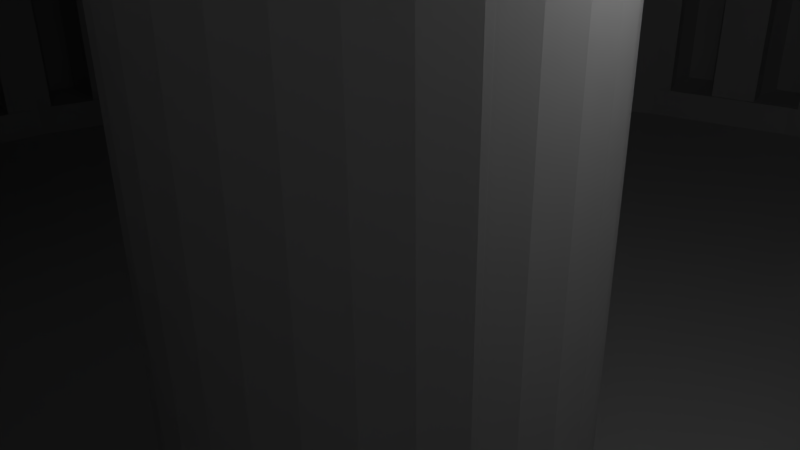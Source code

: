 # Source: rueda51_v2.blend  (saved by Blender 2.76.0; exported with 4.5.12 LTS)
import bpy
from mathutils import Matrix  # noqa: F401  (used for matrix-valued properties, if any)

bpy.ops.wm.read_factory_settings(use_empty=True)
scene = bpy.context.scene
scene.name = 'Scene'

# ---- collections
col_collection_1 = bpy.data.collections.new('Collection 1'); scene.collection.children.link(col_collection_1)

# ---- world
world_world = bpy.data.worlds.new('World'); scene.world = world_world
world_world.color = (0.05088, 0.05088, 0.05088)
world_world.use_sun_shadow = False
world_world.sun_shadow_jitter_overblur = 0.0
world_world.cycles.sampling_method = 'MANUAL'
world_world.cycles.sample_map_resolution = 256

# ---- cameras
cam_camera = bpy.data.cameras.new('Camera')
cam_camera.clip_end = 100.0
cam_camera.lens = 35.0
cam_camera.sensor_width = 32.0
cam_camera.sensor_height = 18.0
cam_camera.ortho_scale = 7.314
cam_camera.dof.focus_distance = 0.0
cam_camera.dof.aperture_fstop = 128.0

# ---- lights
light_lamp = bpy.data.lights.new('Lamp', 'POINT')
light_lamp.transmission_factor = 0.0
light_lamp.cutoff_distance = 30.0
light_lamp.energy = 100.0
light_lamp.shadow_buffer_clip_start = 1.001
light_lamp.shadow_soft_size = 0.1
light_lamp.shadow_maximum_resolution = 0.006
light_lamp.use_absolute_resolution = True
light_lamp.cycles.use_multiple_importance_sampling = False

# ---- meshes
me_gear_001 = bpy.data.meshes.new('Gear.001')
me_gear_001.from_pydata([(0.06131, 0.994, 0.2), (0.0, 1.0, 0.6), (0.1951, 0.9808, 0.6), (0.1951, 0.9808, 0.2), (0.03072, 0.997, 0.2), (-0.1951, 0.9808, 0.6), (0.05853, 0.2942, 0.6), (0.1148, 0.2772, 0.6), (0.1667, 0.2494, 0.6), (0.2121, 0.2121, 0.6), (0.2494, 0.1667, 0.6), (0.2772, 0.1148, 0.6), (0.2942, 0.05853, 0.6), (0.3, 2.265e-08, 0.6), (0.2942, -0.05853, 0.6), (0.2772, -0.1148, 0.6), (0.2494, -0.1667, 0.6), (0.2121, -0.2121, 0.6), (0.1667, -0.2494, 0.6), (0.1148, -0.2772, 0.6), (0.05853, -0.2942, 0.6), (-9.775e-08, -0.3, 0.6), (-3.258e-07, -1.0, 0.6), (0.1951, -0.9808, 0.6), (0.3827, -0.9239, 0.6), (0.5556, -0.8315, 0.6), (0.7071, -0.7071, 0.6), (0.8315, -0.5556, 0.6), (0.9239, -0.3827, 0.6), (0.9808, -0.1951, 0.6), (1.0, 7.55e-08, 0.6), (0.9808, 0.1951, 0.6), (0.9239, 0.3827, 0.6), (0.8315, 0.5556, 0.6), (0.7071, 0.7071, 0.6), (0.5556, 0.8315, 0.6), (0.3827, 0.9239, 0.6), (0.1223, 0.988, 0.2), (0.3605, 0.9306, 0.2), (0.1508, 2.445, 0.2), (0.07545, 2.449, 0.2), (3.062e-17, 1.0, 0.2), (-0.09183, 0.991, 0.2), (-0.3827, 0.9239, 0.6), (-0.5556, 0.8315, 0.6), (-0.7071, 0.7071, 0.6), (-0.8315, 0.5556, 0.6), (-0.9239, 0.3827, 0.6), (-0.9808, 0.1951, 0.6), (-1.0, 9.656e-07, 0.6), (-0.9808, -0.1951, 0.6), (-0.9239, -0.3827, 0.6), (-0.8315, -0.5556, 0.6), (-0.7071, -0.7071, 0.6), (-0.5556, -0.8315, 0.6), (-0.3827, -0.9239, 0.6), (-0.1951, -0.9808, 0.6), (-0.05853, -0.2942, 0.6), (-0.1148, -0.2772, 0.6), (-0.1667, -0.2494, 0.6), (-0.2121, -0.2121, 0.6), (-0.2494, -0.1667, 0.6), (-0.2772, -0.1148, 0.6), (-0.2942, -0.05853, 0.6), (-0.3, 2.897e-07, 0.6), (-0.2942, 0.05853, 0.6), (-0.2772, 0.1148, 0.6), (-0.2494, 0.1667, 0.6), (-0.2121, 0.2121, 0.6), (-0.1667, 0.2494, 0.6), (-0.1148, 0.2772, 0.6), (-0.05853, 0.2942, 0.6), (0.0, 0.3, 0.6), (0.05853, 0.2942, -0.24), (0.1148, 0.2772, -0.24), (0.1667, 0.2494, -0.24), (0.2121, 0.2121, -0.24), (0.2494, 0.1667, -0.24), (0.2772, 0.1148, -0.24), (0.2942, 0.05853, -0.24), (0.2942, 0.05853, 0.3677), (0.2905, 0.07071, 0.3717), (0.2868, 0.08315, 0.3778), (0.284, 0.09239, 0.3847), (0.2822, 0.09808, 0.3922), (0.2817, 0.1, 0.4), (0.2822, 0.09808, 0.4078), (0.284, 0.09239, 0.4153), (0.2868, 0.08315, 0.4222), (0.2905, 0.07071, 0.4283), (0.2942, 0.05853, 0.4323), (0.3, 2.265e-08, 0.44), (0.2945, 0.05556, 0.4333), (0.2962, 0.03827, 0.437), (0.2981, 0.01951, 0.4392), (0.3, 9.656e-08, 0.44), (0.2942, -0.05853, 0.4323), (0.2981, -0.01951, 0.4392), (0.2962, -0.03827, 0.437), (0.2945, -0.05556, 0.4333), (0.2942, -0.05853, -0.24), (0.2772, -0.1148, -0.24), (0.2905, -0.07071, 0.4283), (0.2868, -0.08315, 0.4222), (0.284, -0.09239, 0.4153), (0.2822, -0.09808, 0.4078), (0.2817, -0.1, 0.4), (0.2822, -0.09808, 0.3922), (0.284, -0.09239, 0.3847), (0.2868, -0.08315, 0.3778), (0.2905, -0.07071, 0.3717), (0.2942, -0.05853, 0.3677), (0.2494, -0.1667, -0.24), (0.2121, -0.2121, -0.24), (0.1667, -0.2494, -0.24), (0.1148, -0.2772, -0.24), (0.05853, -0.2942, -0.24), (-9.775e-08, -0.3, -0.24), (0.06131, -0.994, 0.2), (0.3311, -0.9395, 0.2), (0.4708, -0.8768, 0.2), (0.5765, -0.8143, 0.2), (0.8143, -0.5765, 0.2), (0.8912, -0.4438, 0.2), (0.9395, -0.3311, 0.2), (0.991, -0.09183, 0.2), (0.9947, -0.05364, 0.3663), (0.9945, -0.05556, 0.3667), (0.993, -0.07071, 0.3717), (0.9918, -0.08315, 0.3778), (0.9909, -0.09239, 0.3847), (0.9903, -0.09808, 0.3922), (0.9902, -0.1, 0.4), (0.9903, -0.09808, 0.4078), (0.9909, -0.09239, 0.4153), (0.9918, -0.08315, 0.4222), (0.993, -0.07071, 0.4283), (0.9945, -0.05556, 0.4333), (0.9962, -0.03827, 0.437), (0.9963, -0.03741, 0.4371), (0.997, 0.03072, 0.2), (0.9988, 0.01232, 0.4395), (0.9981, 0.01951, 0.4392), (0.9962, 0.03827, 0.437), (0.9945, 0.05556, 0.4333), (0.993, 0.07071, 0.4283), (0.9918, 0.08315, 0.4222), (0.9909, 0.09239, 0.4153), (0.9903, 0.09808, 0.4078), (0.9902, 0.1, 0.4), (0.9903, 0.09808, 0.3922), (0.9909, 0.09239, 0.3847), (0.9918, 0.08315, 0.3778), (0.993, 0.07071, 0.3717), (0.9945, 0.05556, 0.3667), (0.9962, 0.03827, 0.363), (0.9981, 0.01951, 0.3608), (0.9982, 0.01837, 0.3607), (0.9662, 0.243, 0.2), (0.8912, 0.4438, 0.2), (0.8143, 0.5765, 0.2), (0.5765, 0.8143, 0.2), (0.4438, 0.8912, 0.2), (0.09183, 0.991, 0.2), (0.1529, 0.9849, 0.2), (0.243, 0.9662, 0.2), (0.2261, 2.44, 0.2), (0.157, 2.545, 0.2), (0.07853, 2.549, 0.2), (1.5e-16, 2.45, 0.2), (-0.03072, 0.997, 0.2), (-0.06131, 0.994, 0.2), (-0.1223, 0.988, 0.2), (-0.3017, 0.9484, 0.2), (-0.4708, 0.8768, 0.2), (-0.6239, 0.7754, 0.2), (-0.7364, 0.6714, 0.2), (-0.9202, 0.3895, 0.2), (-0.9484, 0.3017, 0.2), (-0.991, 0.09183, 0.2), (-0.9947, 0.05364, 0.3663), (-0.9945, 0.05556, 0.3667), (-0.993, 0.07071, 0.3717), (-0.9918, 0.08315, 0.3778), (-0.9909, 0.09239, 0.3847), (-0.9903, 0.09808, 0.3922), (-0.9902, 0.1, 0.4), (-0.9903, 0.09808, 0.4078), (-0.9909, 0.09239, 0.4153), (-0.9918, 0.08315, 0.4222), (-0.993, 0.07071, 0.4283), (-0.9945, 0.05556, 0.4333), (-0.9962, 0.03827, 0.437), (-0.9963, 0.03741, 0.4371), (-0.991, -0.09183, 0.2), (-0.9963, -0.0374, 0.4371), (-0.9962, -0.03827, 0.437), (-0.9945, -0.05556, 0.4333), (-0.993, -0.07071, 0.4283), (-0.9918, -0.08315, 0.4222), (-0.9909, -0.09239, 0.4153), (-0.9903, -0.09808, 0.4078), (-0.9902, -0.1, 0.4), (-0.9903, -0.09808, 0.3922), (-0.9909, -0.09239, 0.3847), (-0.9918, -0.08315, 0.3778), (-0.993, -0.07071, 0.3717), (-0.9945, -0.05556, 0.3667), (-0.9947, -0.05364, 0.3663), (-0.9484, -0.3017, 0.2), (-0.9202, -0.3895, 0.2), (-0.7754, -0.6239, 0.2), (-0.6239, -0.7754, 0.2), (-0.4708, -0.8768, 0.2), (-0.2136, -0.9752, 0.2), (-3.258e-07, -1.0, 0.2), (-0.1951, -0.9808, 0.2), (-0.1836, -0.9819, 0.2), (-0.1529, -0.9849, 0.2), (-0.1223, -0.988, 0.2), (-0.09183, -0.991, 0.2), (-0.06131, -0.994, 0.2), (-0.03072, -0.997, 0.2), (-0.05853, -0.2942, -0.24), (-0.1148, -0.2772, -0.24), (-0.1667, -0.2494, -0.24), (-0.2121, -0.2121, -0.24), (-0.2494, -0.1667, -0.24), (-0.2772, -0.1148, -0.24), (-0.2942, -0.05853, -0.24), (-0.2942, -0.05853, 0.3677), (-0.2905, -0.07071, 0.3717), (-0.2868, -0.08315, 0.3778), (-0.284, -0.09239, 0.3847), (-0.2822, -0.09808, 0.3922), (-0.2817, -0.1, 0.4), (-0.2822, -0.09808, 0.4078), (-0.284, -0.09239, 0.4153), (-0.2868, -0.08315, 0.4222), (-0.2905, -0.07071, 0.4283), (-0.2942, -0.05853, 0.4323), (-0.3, 2.897e-07, 0.44), (-0.2945, -0.05556, 0.4333), (-0.2962, -0.03827, 0.437), (-0.2981, -0.01951, 0.4392), (-0.3, 9.656e-08, 0.44), (-0.2942, 0.05853, 0.4323), (-0.2981, 0.01951, 0.4392), (-0.2962, 0.03827, 0.437), (-0.2945, 0.05556, 0.4333), (-0.2942, 0.05853, -0.24), (-0.2772, 0.1148, -0.24), (-0.2905, 0.07071, 0.4283), (-0.2868, 0.08315, 0.4222), (-0.284, 0.09239, 0.4153), (-0.2822, 0.09808, 0.4078), (-0.2817, 0.1, 0.4), (-0.2822, 0.09808, 0.3922), (-0.284, 0.09239, 0.3847), (-0.2868, 0.08315, 0.3778), (-0.2905, 0.07071, 0.3717), (-0.2942, 0.05853, 0.3677), (-0.2494, 0.1667, -0.24), (-0.2121, 0.2121, -0.24), (-0.1667, 0.2494, -0.24), (-0.1148, 0.2772, -0.24), (-0.05853, 0.2942, -0.24), (0.0, 0.3, -0.24), (0.0, 2.45, -0.24), (0.478, 2.403, -0.24), (0.3, 2.265e-08, -0.24), (-0.3, 2.897e-07, -0.24), (-2.45, 2.366e-06, -0.24), (-2.403, 0.478, -0.24), (-2.264, 0.9376, -0.24), (-2.037, 1.361, -0.24), (-1.732, 1.732, -0.24), (-1.361, 2.037, -0.24), (-0.9376, 2.264, -0.24), (-0.478, 2.403, -0.24), (0.3, 1.51e-08, 0.36), (0.2981, 0.01951, 0.3608), (0.2962, 0.03827, 0.363), (0.2945, 0.05556, 0.3667), (0.2945, -0.05556, 0.3667), (0.2962, -0.03827, 0.363), (0.2981, -0.01951, 0.3608), (0.9376, 2.264, -0.24), (1.361, 2.037, -0.24), (1.732, 1.732, -0.24), (2.037, 1.361, -0.24), (2.264, 0.9376, -0.24), (2.403, 0.478, -0.24), (2.45, 1.85e-07, -0.24), (2.403, -0.478, -0.24), (2.264, -0.9376, -0.24), (2.037, -1.361, -0.24), (1.732, -1.732, -0.24), (1.361, -2.037, -0.24), (0.9376, -2.264, -0.24), (0.478, -2.403, -0.24), (-7.983e-07, -2.45, -0.24), (-0.478, -2.403, -0.24), (-0.9376, -2.264, -0.24), (-1.361, -2.037, -0.24), (-1.732, -1.732, -0.24), (-2.037, -1.361, -0.24), (-2.264, -0.9376, -0.24), (-2.403, -0.478, -0.24), (0.1529, -0.9849, 0.2), (0.1951, -0.9808, 0.2), (0.3827, -0.9239, 0.2), (0.5556, -0.8315, 0.2), (0.7071, -0.7071, 0.2), (0.8315, -0.5556, 0.2), (0.9057, -0.4167, 0.2), (0.9239, -0.3827, 0.2), (0.9662, -0.243, 0.2), (0.988, -0.1223, 0.2), (0.994, -0.06131, 0.2), (0.9964, -0.03635, 0.3628), (0.9962, -0.03827, 0.363), (0.9976, -0.02474, 0.4386), (1.0, 7.55e-08, 0.36), (1.0, 7.55e-08, 0.2), (0.9819, 0.1836, 0.2), (1.0, 8.603e-08, 0.44), (0.9808, 0.1951, 0.2), (0.9306, 0.3605, 0.2), (0.9202, 0.3895, 0.2), (0.8315, 0.5556, 0.2), (0.7071, 0.7071, 0.2), (0.5556, 0.8315, 0.2), (0.5522, 0.8333, 0.2), (0.3827, 0.9239, 0.2), (0.3011, 2.431, 0.2), (0.1836, 0.9819, 0.2), (0.3758, 2.421, 0.2), (0.3017, 0.9484, 0.2), (0.2136, 0.9752, 0.2), (0.2261, 2.44, -0.2), (0.1508, 2.445, -0.2), (0.157, 2.545, -0.2), (0.1268, 2.647, 0.2), (0.08161, 2.649, 0.2), (1.561e-16, 2.55, 0.2), (-0.07545, 2.449, 0.2), (-0.1508, 2.445, 0.2), (-0.2261, 2.44, 0.2), (-0.1529, 0.9849, 0.2), (-0.3011, 2.431, 0.2), (-0.2724, 0.9573, 0.2), (-0.3311, 0.9395, 0.2), (-0.3827, 0.9239, 0.2), (-0.4979, 0.8623, 0.2), (-0.5556, 0.8315, 0.2), (-0.7071, 0.7071, 0.2), (-0.7169, 0.6952, 0.2), (-0.8315, 0.5556, 0.2), (-0.9239, 0.3827, 0.2), (-0.9808, 0.1951, 0.2), (-0.9819, 0.1836, 0.2), (-1.0, 9.656e-07, 0.2), (-1.0, 9.656e-07, 0.36), (-0.9981, 0.01951, 0.3608), (-0.9962, 0.03827, 0.363), (-1.0, 9.656e-07, 0.44), (-0.9981, 0.01951, 0.4392), (-0.9964, -0.03635, 0.3628), (-0.994, -0.06131, 0.2), (-0.9962, -0.03827, 0.363), (-0.9849, -0.1529, 0.2), (-0.9976, -0.02474, 0.4386), (-0.9808, -0.1951, 0.2), (-0.9239, -0.3827, 0.2), (-0.8333, -0.5522, 0.2), (-0.7948, -0.6002, 0.2), (-0.7071, -0.7071, 0.2), (-0.6476, -0.7559, 0.2), (-0.6002, -0.7948, 0.2), (-0.4979, -0.8623, 0.2), (-0.4438, -0.8912, 0.2), (-0.3827, -0.9239, 0.2), (-0.07545, -2.449, 0.2), (-4.501e-16, -2.45, 0.2), (-1.837e-16, -1.0, 0.2), (-0.5241, -2.393, 0.2), (-0.4502, -2.408, 0.2), (-0.3758, -2.421, 0.2), (-0.3011, -2.431, 0.2), (-0.2261, -2.44, 0.2), (-0.1508, -2.445, 0.2), (-0.3, 2.897e-07, 0.36), (-0.3, 7.55e-09, 0.36), (-0.2981, -0.01951, 0.3608), (-0.2962, -0.03827, 0.363), (-0.2945, -0.05556, 0.3667), (-0.2945, 0.05556, 0.3667), (-0.2962, 0.03827, 0.363), (-0.2981, 0.01951, 0.3608), (-0.2997, 2.42, -0.2), (0.225, 2.428, -0.2), (-2.428, 0.225, -0.2), (-2.324, 0.7392, -0.2), (-2.183, 1.087, -0.2), (-1.9, 1.529, -0.2), (-1.587, 1.852, -0.2), (-1.087, 2.183, -0.2), (-0.6673, 2.345, -0.2), (0.7392, 2.324, -0.2), (1.087, 2.183, -0.2), (1.471, 1.947, -0.2), (1.852, 1.587, -0.2), (2.183, 1.087, -0.2), (2.345, 0.6673, -0.2), (2.428, 0.225, -0.2), (2.428, -0.225, -0.2), (2.345, -0.6673, -0.2), (2.183, -1.087, -0.2), (1.852, -1.587, -0.2), (1.587, -1.852, -0.2), (1.154, -2.148, -0.2), (0.6673, -2.345, -0.2), (0.1502, -2.435, -0.2), (-0.2997, -2.42, -0.2), (-0.7392, -2.324, -0.2), (-1.087, -2.183, -0.2), (-1.529, -1.9, -0.2), (-1.947, -1.471, -0.2), (-2.183, -1.087, -0.2), (-2.324, -0.7392, -0.2), (-2.428, -0.225, -0.2), (0.03072, -0.997, 0.2), (0.09183, -0.991, 0.2), (0.2724, -0.9573, 0.2), (0.3605, -0.9306, 0.2), (0.3895, -0.9202, 0.2), (0.525, -0.8478, 0.2), (0.5522, -0.8333, 0.2), (1.353, -2.042, 0.2), (1.416, -2.0, 0.2), (0.6952, -0.7169, 0.2), (0.7169, -0.6952, 0.2), (2.0, -1.416, 0.2), (2.042, -1.353, 0.2), (0.8333, -0.5522, 0.2), (0.8623, -0.4979, 0.2), (0.9202, -0.3895, 0.2), (2.193, -1.092, 0.2), (2.226, -1.024, 0.2), (0.9306, -0.3605, 0.2), (0.9573, -0.2724, 0.2), (0.9808, -0.1951, 0.2), (0.9849, -0.1529, 0.2), (2.431, -0.3011, 0.2), (2.44, -0.2261, 0.2), (2.445, -0.1508, 0.2), (0.997, -0.03072, 0.2), (0.9982, -0.01837, 0.3607), (0.9981, -0.01951, 0.3608), (0.9981, -0.01951, 0.4392), (0.9988, -0.01232, 0.4395), (1.0, 0.0, 0.2), (1.0, 1.887e-08, 0.36), (2.45, 0.0, 0.2), (2.449, 0.07545, 0.2), (0.988, 0.1223, 0.2), (1.0, 7.093e-08, 0.44), (0.9752, 0.2136, 0.2), (0.9484, 0.3017, 0.2), (0.9239, 0.3827, 0.2), (0.9057, 0.4167, 0.2), (0.8333, 0.5522, 0.2), (2.042, 1.353, 0.2), (2.0, 1.416, 0.2), (0.7169, 0.6952, 0.2), (0.6952, 0.7169, 0.2), (1.416, 2.0, 0.2), (1.353, 2.042, 0.2), (0.4979, 0.8623, 0.2), (0.4167, 0.9057, 0.2), (0.3895, 0.9202, 0.2), (0.955, 2.256, 0.2), (0.885, 2.285, 0.2), (0.3011, 2.431, -0.2), (0.4502, 2.408, 0.2), (0.5241, 2.393, 0.2), (0.3911, 2.52, 0.2), (0.3134, 2.531, 0.2), (0.2724, 0.9573, 0.2), (0.3311, 0.9395, 0.2), (0.5976, 2.376, 0.2), (0.1502, 2.435, -0.2), (0.07545, 2.449, -0.2), (0.07853, 2.549, -0.2), (0.1268, 2.647, -0.2), (0.08161, 2.649, -0.2), (0.03639, 2.65, 0.2), (1.561e-16, 2.55, -0.2), (1.5e-16, 2.45, -0.2), (0.0, 2.45, 0.16), (-0.07545, 2.449, -0.2), (-0.157, 2.545, 0.2), (-0.2353, 2.539, 0.2), (-0.1836, 0.9819, 0.2), (-0.3758, 2.421, 0.2), (-0.3134, 2.531, 0.2), (-0.243, 0.9662, 0.2), (-0.6705, 2.356, 0.2), (-0.7427, 2.335, 0.2), (-0.3605, 0.9306, 0.2), (-0.8143, 2.311, 0.2), (-0.3895, 0.9202, 0.2), (-1.159, 2.158, 0.2), (-1.225, 2.122, 0.2), (-0.6002, 0.7948, 0.2), (-0.6476, 0.7559, 0.2), (-1.759, 1.706, 0.2), (-1.811, 1.651, 0.2), (-0.8143, 0.5765, 0.2), (-0.8333, 0.5522, 0.2), (-2.256, 0.955, 0.2), (-2.285, 0.885, 0.2), (-0.9306, 0.3605, 0.2), (-0.9395, 0.3311, 0.2), (-0.9662, 0.243, 0.2), (-0.9849, 0.1529, 0.2), (-0.997, 0.03072, 0.2), (-1.0, 1.225e-16, 0.2), (-1.0, 3.862e-07, 0.36), (-1.0, 5.794e-07, 0.44), (-0.9981, -0.01951, 0.3608), (-1.0, 7.55e-09, 0.36), (-2.445, -0.1508, 0.2), (-2.44, -0.2261, 0.2), (-0.9819, -0.1836, 0.2), (-0.988, -0.1223, 0.2), (-1.0, 9.656e-08, 0.44), (-0.9981, -0.01951, 0.4392), (-0.9662, -0.243, 0.2), (-0.9395, -0.3311, 0.2), (-0.9306, -0.3605, 0.2), (-2.285, -0.885, 0.2), (-2.256, -0.955, 0.2), (-0.8768, -0.4708, 0.2), (-0.8315, -0.5556, 0.2), (-0.8143, -0.5765, 0.2), (-1.955, -1.476, 0.2), (-1.909, -1.536, 0.2), (-0.7364, -0.6714, 0.2), (-0.6952, -0.7169, 0.2), (-0.6714, -0.7364, 0.2), (-1.594, -1.861, 0.2), (-1.536, -1.909, 0.2), (-0.5765, -0.8143, 0.2), (-1.476, -1.955, 0.2), (-0.525, -0.8478, 0.2), (-1.225, -2.122, 0.2), (-1.159, -2.158, 0.2), (-0.4167, -0.9057, 0.2), (-1.092, -2.193, 0.2), (-0.2724, -0.9573, 0.2), (-0.3895, -0.9202, 0.2), (-7.983e-07, -2.45, 0.16), (0.07545, -2.449, 0.2), (-0.243, -0.9662, 0.2), (-0.5976, -2.376, 0.2), (-0.5455, -2.491, 0.2), (-0.4686, -2.507, 0.2), (-0.4502, -2.408, -0.2), (-0.3758, -2.421, -0.2), (-0.3011, -2.431, -0.2), (-0.3134, -2.531, 0.2), (-0.2353, -2.539, 0.2), (-0.157, -2.545, 0.2), (-0.1508, -2.445, -0.2), (-0.07545, -2.449, -0.2), (-0.1502, 2.435, -0.2), (-0.3746, 2.413, -0.2), (0.3746, 2.413, -0.2), (0.07526, 2.443, -0.2), (-2.435, 0.1502, -0.2), (-2.413, 0.3746, -0.2), (-2.367, 0.5954, -0.2), (-2.28, 0.8833, -0.2), (-2.219, 1.021, -0.2), (-2.113, 1.22, -0.2), (-1.995, 1.412, -0.2), (-1.804, 1.645, -0.2), (-1.645, 1.804, -0.2), (-1.471, 1.947, -0.2), (-1.22, 2.113, -0.2), (-1.021, 2.219, -0.2), (-0.8111, 2.302, -0.2), (-0.5232, 2.389, -0.2), (0.5954, 2.367, -0.2), (0.8833, 2.28, -0.2), (1.021, 2.219, -0.2), (1.22, 2.113, -0.2), (1.412, 1.995, -0.2), (1.645, 1.804, -0.2), (1.947, 1.471, -0.2), (1.756, 1.703, -0.2), (2.219, 1.021, -0.2), (2.113, 1.22, -0.2), (2.302, 0.8111, -0.2), (2.389, 0.5232, -0.2), (2.413, 0.3746, -0.2), (2.443, 0.07526, -0.2), (2.443, -0.07526, -0.2), (2.413, -0.3746, -0.2), (2.389, -0.5232, -0.2), (2.28, -0.8833, -0.2), (2.219, -1.021, -0.2), (2.113, -1.22, -0.2), (1.947, -1.471, -0.2), (1.756, -1.703, -0.2), (1.471, -1.947, -0.2), (1.703, -1.756, -0.2), (1.22, -2.113, -0.2), (1.087, -2.183, -0.2), (0.8111, -2.302, -0.2), (0.5232, -2.389, -0.2), (0.3746, -2.413, -0.2), (0.07526, -2.443, -0.2), (-0.1502, -2.435, -0.2), (-0.3746, -2.413, -0.2), (-0.6673, -2.345, -0.2), (-0.8833, -2.28, -0.2), (-1.021, -2.219, -0.2), (-1.22, -2.113, -0.2), (-1.645, -1.804, -0.2), (-1.412, -1.995, -0.2), (-1.804, -1.645, -0.2), (-1.995, -1.412, -0.2), (-2.219, -1.021, -0.2), (-2.113, -1.22, -0.2), (-2.28, -0.8833, -0.2), (-2.367, -0.5954, -0.2), (-2.413, -0.3746, -0.2), (-2.435, -0.1502, -0.2), (0.1508, -2.445, 0.2), (0.2261, -2.44, 0.2), (0.1223, -0.988, 0.2), (0.1836, -0.9819, 0.2), (0.3017, -0.9484, 0.2), (0.243, -0.9662, 0.2), (0.8143, -2.311, 0.2), (0.885, -2.285, 0.2), (0.955, -2.256, 0.2), (0.4167, -0.9057, 0.2), (0.4979, -0.8623, 0.2), (1.29, -2.083, 0.2), (1.362, -2.036, 0.16), (1.476, -1.955, 0.2), (0.6002, -0.7948, 0.2), (0.6239, -0.7754, 0.2), (1.706, -1.759, 0.2), (1.759, -1.706, 0.2), (0.7754, -0.6239, 0.2), (0.7948, -0.6002, 0.2), (1.955, -1.476, 0.2), (2.036, -1.362, 0.16), (2.083, -1.29, 0.2), (0.8478, -0.525, 0.2), (0.8768, -0.4708, 0.2), (2.256, -0.955, 0.2), (2.158, -1.159, 0.2), (2.283, -1.137, 0.2), (2.317, -1.066, 0.2), (2.285, -0.885, 0.2), (2.311, -0.8143, 0.2), (0.9484, -0.3017, 0.2), (2.356, -0.6705, 0.2), (2.376, -0.5976, 0.2), (0.9752, -0.2136, 0.2), (0.9819, -0.1836, 0.2), (2.421, -0.3758, 0.2), (2.431, -0.3011, -0.2), (2.44, -0.2261, -0.2), (2.539, -0.2353, 0.2), (2.545, -0.157, 0.2), (2.449, -0.07545, 0.2), (2.45, 1.85e-07, 0.16), (2.445, 0.1508, 0.2), (0.994, 0.06131, 0.2), (0.991, 0.09183, 0.2), (0.9849, 0.1529, 0.2), (2.408, 0.4502, 0.2), (2.393, 0.5241, 0.2), (2.376, 0.5976, 0.2), (0.9573, 0.2724, 0.2), (0.9395, 0.3311, 0.2), (2.285, 0.885, 0.2), (2.256, 0.955, 0.2), (2.226, 1.024, 0.2), (2.193, 1.092, 0.2), (0.8478, 0.525, 0.2), (2.083, 1.29, 0.2), (2.036, 1.362, 0.16), (1.955, 1.476, 0.2), (0.7948, 0.6002, 0.2), (0.7754, 0.6239, 0.2), (1.759, 1.706, 0.2), (1.706, 1.759, 0.2), (0.6714, 0.7364, 0.2), (0.6002, 0.7948, 0.2), (1.476, 1.955, 0.2), (1.362, 2.036, 0.16), (1.29, 2.083, 0.2), (0.525, 0.8478, 0.2), (0.4708, 0.8768, 0.2), (1.092, 2.193, 0.2), (1.024, 2.226, 0.2), (0.994, 2.348, 0.2), (0.9212, 2.378, 0.2), (0.8143, 2.311, 0.2), (0.3134, 2.531, -0.2), (0.2997, 2.42, -0.2), (0.4686, 2.507, 0.2), (0.4807, 2.402, 0.16), (0.4065, 2.619, 0.2), (0.3617, 2.625, 0.2), (0.7427, 2.335, 0.2), (0.6705, 2.356, 0.2), (0.5976, 2.376, -0.2), (0.5241, 2.393, -0.2), (0.03639, 2.65, -0.2), (-0.07526, 2.443, -0.2), (-0.1508, 2.445, -0.2), (-0.157, 2.545, -0.2), (-0.1994, 2.642, 0.2), (-0.2445, 2.639, 0.2), (-0.4502, 2.408, 0.2), (-0.1951, 0.9808, 0.2), (-0.3011, 2.431, -0.2), (-0.3758, 2.421, -0.2), (-0.2895, 2.634, 0.2), (-0.3134, 2.531, -0.2), (-0.2136, 0.9752, 0.2), (-0.5976, 2.376, 0.2), (-0.6705, 2.356, -0.2), (-0.7427, 2.335, -0.2), (-0.885, 2.285, 0.2), (-0.773, 2.43, 0.2), (-0.8475, 2.405, 0.2), (-0.955, 2.256, 0.2), (-0.4167, 0.9057, 0.2), (-0.5522, 0.8333, 0.2), (-0.4438, 0.8912, 0.2), (-1.092, 2.193, 0.2), (-1.159, 2.158, -0.2), (-1.225, 2.122, -0.2), (-1.29, 2.083, 0.2), (-0.525, 0.8478, 0.2), (-1.476, 1.955, 0.2), (-1.536, 1.909, 0.2), (-0.5765, 0.8143, 0.2), (-0.6714, 0.7364, 0.2), (-1.594, 1.861, 0.2), (-0.6952, 0.7169, 0.2), (-1.706, 1.759, 0.2), (-1.831, 1.775, 0.2), (-1.884, 1.718, 0.2), (-1.861, 1.594, 0.2), (-0.7559, 0.6476, 0.2), (-0.7948, 0.6002, 0.2), (-2.0, 1.416, 0.2), (-2.042, 1.353, 0.2), (-0.8478, 0.525, 0.2), (-0.9057, 0.4167, 0.2), (-2.226, 1.024, 0.2), (-2.348, 0.994, 0.2), (-2.378, 0.9212, 0.2), (-2.311, 0.8143, 0.2), (-2.335, 0.7427, 0.2), (-0.9573, 0.2724, 0.2), (-0.9752, 0.2136, 0.2), (-2.393, 0.5241, 0.2), (-2.408, 0.4502, 0.2), (-0.988, 0.1223, 0.2), (-2.421, 0.3758, 0.2), (-0.994, 0.06131, 0.2), (-2.449, 0.07545, 0.2), (-2.45, 3e-16, 0.2), (-0.997, -0.03072, 0.2), (-2.449, -0.07545, 0.2), (-2.445, -0.1508, -0.2), (-2.44, -0.2261, -0.2), (-2.431, -0.3011, 0.2), (-2.421, -0.3758, 0.2), (-2.408, -0.4502, 0.2), (-0.9573, -0.2724, 0.2), (-0.9752, -0.2136, 0.2), (-2.393, -0.5241, 0.2), (-2.335, -0.7427, 0.2), (-2.311, -0.8143, 0.2), (-2.378, -0.9212, 0.2), (-2.348, -0.994, 0.2), (-2.226, -1.024, 0.2), (-0.9057, -0.4167, 0.2), (-0.8623, -0.4979, 0.2), (-2.042, -1.353, 0.2), (-2.0, -1.416, 0.2), (-1.955, -1.476, -0.2), (-1.909, -1.536, -0.2), (-1.861, -1.594, 0.2), (-0.7559, -0.6476, 0.2), (-0.7169, -0.6952, 0.2), (-1.759, -1.706, 0.2), (-1.706, -1.759, 0.2), (-1.651, -1.811, 0.2), (-1.659, -1.936, 0.2), (-1.599, -1.987, 0.2), (-1.416, -2.0, 0.2), (-0.5556, -0.8315, 0.2), (-1.536, -1.909, -0.2), (-1.476, -1.955, -0.2), (-0.5522, -0.8333, 0.2), (-1.29, -2.083, 0.2), (-1.225, -2.122, -0.2), (-1.159, -2.158, -0.2), (-1.024, -2.226, 0.2), (-1.206, -2.247, 0.2), (-1.137, -2.283, 0.2), (-0.3605, -0.9306, 0.2), (-0.955, -2.256, 0.2), (-0.885, -2.285, 0.2), (-7.982e-07, -2.45, -0.2), (-4.501e-16, -2.45, -0.2), (-4.684e-16, -2.55, 0.2), (0.07853, -2.549, 0.2), (-0.6705, -2.356, 0.2), (-0.622, -2.473, 0.2), (-0.5669, -2.589, 0.2), (-0.5227, -2.598, 0.2), (-0.4686, -2.507, -0.2), (-0.4497, -2.406, -0.2), (-0.3134, -2.531, -0.2), (-0.2895, -2.634, 0.2), (-0.2445, -2.639, 0.2), (-0.1994, -2.642, 0.2), (-0.157, -2.545, -0.2), (-0.07526, -2.443, -0.2), (-0.225, 2.428, -0.2), (-0.4497, 2.406, -0.2), (0.4497, 2.406, -0.2), (-2.445, 0.1508, -0.2), (-2.44, 0.2261, -0.2), (-2.443, 0.07526, -0.2), (-2.42, 0.2997, -0.2), (-2.403, 0.4753, -0.2), (-2.389, 0.5232, -0.2), (-2.345, 0.6673, -0.2), (-2.302, 0.8111, -0.2), (-2.264, 0.9353, -0.2), (-2.226, 1.024, -0.2), (-2.193, 1.092, -0.2), (-2.264, 0.9376, -0.2), (-2.148, 1.153, -0.2), (-2.077, 1.286, -0.2), (-1.947, 1.471, -0.2), (-2.037, 1.361, -0.2), (-1.756, 1.703, -0.2), (-1.852, 1.587, -0.2), (-1.703, 1.756, -0.2), (-1.651, 1.811, -0.2), (-1.594, 1.861, -0.2), (-1.412, 1.995, -0.2), (-1.529, 1.9, -0.2), (-1.286, 2.077, -0.2), (-1.154, 2.148, -0.2), (-1.092, 2.193, -0.2), (-1.024, 2.226, -0.2), (-0.9543, 2.255, -0.2), (-0.8833, 2.28, -0.2), (-0.7392, 2.324, -0.2), (-0.5954, 2.367, -0.2), (-0.478, 2.403, -0.2), (0.5232, 2.389, -0.2), (0.6673, 2.345, -0.2), (0.8111, 2.302, -0.2), (0.9376, 2.264, -0.2), (1.024, 2.226, -0.2), (1.092, 2.193, -0.2), (1.286, 2.077, -0.2), (1.154, 2.148, -0.2), (1.362, 2.036, -0.2), (1.416, 2.0, -0.2), (1.476, 1.955, -0.2), (1.529, 1.9, -0.2), (1.703, 1.756, -0.2), (1.9, 1.529, -0.2), (1.995, 1.412, -0.2), (1.804, 1.645, -0.2), (1.734, 1.73, -0.2), (2.255, 0.9543, -0.2), (2.193, 1.092, -0.2), (2.226, 1.024, -0.2), (2.077, 1.286, -0.2), (2.148, 1.154, -0.2), (2.28, 0.8833, -0.2), (2.324, 0.7392, -0.2), (2.367, 0.5954, -0.2), (2.402, 0.4807, -0.2), (2.403, 0.478, -0.2), (2.42, 0.2997, -0.2), (2.435, 0.1502, -0.2), (2.45, 1.849e-07, -0.2), (2.435, -0.1502, -0.2), (2.42, -0.2997, -0.2), (2.403, -0.4753, -0.2), (2.367, -0.5954, -0.2), (2.403, -0.478, -0.2), (2.324, -0.7392, -0.2), (2.264, -0.9353, -0.2), (2.255, -0.9543, -0.2), (2.226, -1.024, -0.2), (2.193, -1.092, -0.2), (2.077, -1.286, -0.2), (2.148, -1.154, -0.2), (1.995, -1.412, -0.2), (1.9, -1.529, -0.2), (1.804, -1.645, -0.2), (1.734, -1.73, -0.2), (1.529, -1.9, -0.2), (1.412, -1.995, -0.2), (1.645, -1.804, -0.2), (1.73, -1.734, -0.2), (1.286, -2.077, -0.2), (1.225, -2.122, -0.2), (1.159, -2.158, -0.2), (1.021, -2.219, -0.2), (1.092, -2.193, -0.2), (0.7392, -2.324, -0.2), (0.8833, -2.28, -0.2), (0.5954, -2.367, -0.2), (0.4807, -2.402, -0.2), (0.225, -2.428, -0.2), (0.4753, -2.403, -0.2), (0.1508, -2.445, -0.2), (0.07545, -2.449, -0.2), (-0.225, -2.428, -0.2), (-0.478, -2.403, -0.2), (-0.5232, -2.389, -0.2), (-0.6705, -2.356, -0.2), (-0.7427, -2.335, -0.2), (-0.8111, -2.302, -0.2), (-0.9353, -2.264, -0.2), (-0.9394, -2.263, -0.2), (-1.024, -2.226, -0.2), (-1.092, -2.193, -0.2), (-1.154, -2.148, -0.2), (-1.286, -2.077, -0.2), (-1.587, -1.852, -0.2), (-1.703, -1.756, -0.2), (-1.471, -1.947, -0.2), (-1.361, -2.037, -0.2), (-1.756, -1.703, -0.2), (-1.9, -1.529, -0.2), (-2.0, -1.416, -0.2), (-2.037, -1.361, -0.2), (-2.255, -0.9543, -0.2), (-2.193, -1.092, -0.2), (-2.226, -1.024, -0.2), (-2.148, -1.154, -0.2), (-2.077, -1.286, -0.2), (-2.302, -0.8111, -0.2), (-2.264, -0.9376, -0.2), (-2.389, -0.5232, -0.2), (-2.345, -0.6673, -0.2), (-2.406, -0.4497, -0.2), (-2.42, -0.2997, -0.2), (-2.443, -0.07526, -0.2), (0.157, -2.545, 0.2), (0.2261, -2.44, -0.2), (0.3011, -2.431, 0.2), (0.3758, -2.421, 0.2), (0.4502, -2.408, 0.2), (0.5241, -2.393, 0.2), (0.2136, -0.9752, 0.2), (0.6705, -2.356, 0.2), (0.7427, -2.335, 0.2), (0.5976, -2.376, 0.2), (0.8143, -2.311, -0.2), (0.885, -2.285, -0.2), (0.9212, -2.378, 0.2), (0.994, -2.348, 0.2), (1.024, -2.226, 0.2), (0.4438, -0.8912, 0.2), (1.159, -2.158, 0.2), (1.225, -2.122, 0.2), (1.29, -2.083, -0.2), (1.353, -2.042, -0.2), (1.36, -2.038, 0.16), (1.416, -2.0, -0.2), (1.473, -2.081, 0.2), (1.537, -2.035, 0.2), (1.536, -1.909, 0.2), (0.6714, -0.7364, 0.2), (1.651, -1.811, 0.2), (1.775, -1.831, 0.2), (1.831, -1.775, 0.2), (1.811, -1.651, 0.2), (0.7364, -0.6714, 0.2), (1.909, -1.536, 0.2), (1.955, -1.476, -0.2), (2.0, -1.416, -0.2), (2.038, -1.36, 0.16), (2.126, -1.409, 0.2), (2.168, -1.342, 0.2), (2.122, -1.225, 0.2), (2.348, -0.994, 0.2), (2.158, -1.159, -0.2), (2.283, -1.137, -0.2), (2.388, -1.149, 0.2), (2.407, -1.108, 0.2), (2.264, -0.9353, 0.16), (2.285, -0.885, -0.2), (2.311, -0.8143, -0.2), (2.335, -0.7427, 0.2), (2.356, -0.6705, -0.2), (2.376, -0.5976, -0.2), (2.393, -0.5241, 0.2), (2.408, -0.4502, 0.2), (2.421, -0.3758, -0.2), (2.539, -0.2353, -0.2), (2.642, -0.2082, 0.2), (2.645, -0.1631, 0.2), (2.549, -0.07853, 0.2), (2.449, -0.07545, -0.2), (2.45, 0.0, -0.2), (2.45, 8.885e-10, 0.16), (2.449, 0.07545, -0.2), (2.549, 0.07853, 0.2), (2.545, 0.157, 0.2), (2.44, 0.2261, 0.2), (2.431, 0.3011, 0.2), (2.421, 0.3758, 0.2), (2.507, 0.4686, 0.2), (2.491, 0.5455, 0.2), (2.393, 0.5241, -0.2), (2.376, 0.5976, -0.2), (2.356, 0.6705, 0.2), (2.335, 0.7427, 0.2), (2.311, 0.8143, 0.2), (2.264, 0.9353, 0.16), (2.317, 1.066, 0.2), (2.283, 1.137, 0.2), (2.158, 1.159, 0.2), (0.8768, 0.4708, 0.2), (2.348, 0.994, 0.2), (0.8623, 0.4979, 0.2), (2.122, 1.225, 0.2), (2.168, 1.342, 0.2), (2.126, 1.409, 0.2), (2.038, 1.36, 0.16), (2.0, 1.416, -0.2), (1.955, 1.476, -0.2), (1.909, 1.536, 0.2), (0.7364, 0.6714, 0.2), (1.811, 1.651, 0.2), (1.831, 1.775, 0.2), (1.775, 1.831, 0.2), (1.651, 1.811, 0.2), (0.6239, 0.7754, 0.2), (1.536, 1.909, 0.2), (1.537, 2.035, 0.2), (1.473, 2.081, 0.2), (1.36, 2.038, 0.16), (1.353, 2.042, -0.2), (1.29, 2.083, -0.2), (1.225, 2.122, 0.2), (1.159, 2.158, 0.2), (1.066, 2.317, 0.2), (1.033, 2.44, 0.2), (0.9911, 2.458, 0.2), (0.9212, 2.378, -0.2), (0.885, 2.285, -0.2), (0.8143, 2.311, -0.2), (0.3617, 2.625, -0.2), (0.3911, 2.52, -0.2), (0.3758, 2.421, -0.2), (0.4502, 2.408, -0.2), (0.4686, 2.507, -0.2), (0.4511, 2.611, 0.2), (0.4753, 2.403, 0.16), (0.4065, 2.619, -0.2), (0.773, 2.43, 0.2), (0.6978, 2.453, 0.2), (0.622, 2.473, 0.2), (0.7427, 2.335, -0.2), (0.622, 2.473, -0.2), (-0.2261, 2.44, -0.2), (-0.2353, 2.539, -0.2), (-0.1994, 2.642, -0.2), (-0.2445, 2.639, -0.2), (-0.4502, 2.408, -0.2), (-0.5241, 2.393, 0.2), (-0.2895, 2.634, -0.2), (-0.5976, 2.376, -0.2), (-0.773, 2.43, -0.2), (-0.9212, 2.378, 0.2), (-0.838, 2.514, 0.2), (-0.8807, 2.499, 0.2), (-0.9353, 2.264, 0.16), (-1.024, 2.226, 0.2), (-1.353, 2.042, 0.2), (-1.416, 2.0, 0.2), (-1.137, 2.283, 0.2), (-1.206, 2.247, 0.2), (-1.206, 2.247, -0.2), (-1.29, 2.083, -0.2), (-1.476, 1.955, -0.2), (-1.536, 1.909, -0.2), (-1.651, 1.811, 0.2), (-1.599, 1.987, 0.2), (-1.659, 1.936, 0.2), (-1.706, 1.759, -0.2), (-1.73, 1.734, -0.2), (-1.73, 1.734, 0.16), (-1.734, 1.73, 0.16), (-1.734, 1.73, -0.2), (-1.759, 1.706, -0.2), (-1.831, 1.775, -0.2), (-1.928, 1.818, 0.2), (-1.958, 1.785, 0.2), (-1.936, 1.659, 0.2), (-0.7754, 0.6239, 0.2), (-1.909, 1.536, 0.2), (-1.955, 1.476, 0.2), (-2.081, 1.473, 0.2), (-2.126, 1.409, 0.2), (-2.083, 1.29, 0.2), (-0.8623, 0.4979, 0.2), (-0.8912, 0.4438, 0.2), (-2.193, 1.092, 0.2), (-2.256, 0.955, -0.2), (-2.348, 0.994, -0.2), (-2.454, 0.9993, 0.2), (-2.471, 0.9573, 0.2), (-2.405, 0.8475, 0.2), (-2.311, 0.8143, -0.2), (-2.335, 0.7427, -0.2), (-2.356, 0.6705, 0.2), (-2.376, 0.5976, 0.2), (-2.402, 0.4807, 0.16), (-2.431, 0.3011, 0.2), (-2.44, 0.2261, 0.2), (-2.408, 0.4502, -0.2), (-2.421, 0.3758, -0.2), (-2.445, 0.1508, 0.2), (-2.549, 0.07853, 0.2), (-2.55, 3.123e-16, 0.2), (-2.449, -0.07545, -0.2), (-2.539, -0.2353, -0.2), (-2.539, -0.2353, 0.2), (-2.531, -0.3134, 0.2), (-2.421, -0.3758, -0.2), (-2.408, -0.4502, -0.2), (-2.52, -0.3911, 0.2), (-2.376, -0.5976, 0.2), (-2.356, -0.6705, 0.2), (-2.402, -0.4807, 0.16), (-2.335, -0.7427, -0.2), (-2.311, -0.8143, -0.2), (-2.405, -0.8475, 0.2), (-2.471, -0.9573, 0.2), (-2.454, -0.9993, 0.2), (-2.348, -0.994, -0.2), (-2.256, -0.955, -0.2), (-2.193, -1.092, 0.2), (-0.8912, -0.4438, 0.2), (-2.158, -1.159, 0.2), (-2.122, -1.225, 0.2), (-0.8478, -0.525, 0.2), (-2.083, -1.29, 0.2), (-2.126, -1.409, 0.2), (-2.081, -1.473, 0.2), (-2.035, -1.537, 0.2), (-2.035, -1.537, -0.2), (-1.861, -1.594, -0.2), (-1.811, -1.651, 0.2), (-1.759, -1.706, -0.2), (-1.734, -1.73, -0.2), (-1.734, -1.73, 0.16), (-1.73, -1.734, 0.16), (-1.73, -1.734, -0.2), (-1.706, -1.759, -0.2), (-1.718, -1.884, 0.2), (-1.724, -2.012, 0.2), (-1.69, -2.042, 0.2), (-1.599, -1.987, -0.2), (-1.416, -2.0, -0.2), (-1.353, -2.042, 0.2), (-1.29, -2.083, -0.2), (-1.206, -2.247, -0.2), (-1.066, -2.317, 0.2), (-1.222, -2.352, 0.2), (-1.181, -2.372, 0.2), (-0.3311, -0.9395, 0.2), (-0.9353, -2.264, 0.16), (-0.8143, -2.311, 0.2), (-4.501e-16, -2.45, -0.2), (-4.684e-16, -2.55, -0.2), (0.03639, -2.65, 0.2), (0.08161, -2.649, 0.2), (-0.3017, -0.9484, 0.2), (-0.7427, -2.335, 0.2), (-0.5976, -2.376, -0.2), (-0.622, -2.473, -0.2), (-0.611, -2.579, 0.2), (-0.5669, -2.589, -0.2), (-0.5227, -2.598, -0.2), (-0.5455, -2.491, -0.2), (-0.5241, -2.393, -0.2), (-0.4807, -2.402, -0.2), (-0.4753, -2.403, -0.2), (-0.2261, -2.44, -0.2), (-0.2353, -2.539, -0.2), (-0.2895, -2.634, -0.2), (-0.2445, -2.639, -0.2), (-0.1994, -2.642, -0.2), (-0.4753, 2.403, -0.2), (0.4753, 2.403, -0.2), (-2.449, 0.07545, -0.2), (-2.431, 0.3011, -0.2), (-2.45, 2.365e-06, -0.2), (-2.406, 0.4497, -0.2), (-2.403, 0.478, 0.16), (-2.393, 0.5241, -0.2), (-2.376, 0.5976, -0.2), (-2.402, 0.4807, -0.2), (-2.356, 0.6705, -0.2), (-2.285, 0.885, -0.2), (-2.255, 0.9543, -0.2), (-2.158, 1.159, -0.2), (-2.122, 1.225, -0.2), (-2.083, 1.29, -0.2), (-2.042, 1.353, -0.2), (-2.0, 1.416, -0.2), (-1.955, 1.476, -0.2), (-1.909, 1.536, -0.2), (-2.036, 1.362, -0.2), (-1.811, 1.651, -0.2), (-1.861, 1.594, -0.2), (-1.659, 1.936, -0.2), (-1.718, 1.884, -0.2), (-1.362, 2.036, -0.2), (-1.416, 2.0, -0.2), (-1.361, 2.037, -0.2), (-1.066, 2.317, -0.2), (-1.137, 2.283, -0.2), (-0.955, 2.256, -0.2), (-0.9394, 2.263, -0.2), (-0.9353, 2.264, -0.2), (-0.885, 2.285, -0.2), (-0.8143, 2.311, -0.2), (-0.5241, 2.393, -0.2), (-0.4807, 2.402, -0.2), (0.4807, 2.402, -0.2), (0.6705, 2.356, -0.2), (0.9353, 2.264, -0.2), (0.9543, 2.255, -0.2), (0.955, 2.256, -0.2), (1.159, 2.158, -0.2), (1.225, 2.122, -0.2), (1.36, 2.038, -0.2), (1.361, 2.037, 0.16), (1.537, 2.035, -0.2), (1.473, 2.081, -0.2), (1.536, 1.909, -0.2), (1.587, 1.852, -0.2), (1.651, 1.811, -0.2), (1.706, 1.759, -0.2), (1.732, 1.732, -0.2), (1.861, 1.594, -0.2), (1.909, 1.536, -0.2), (2.036, 1.362, -0.2), (1.759, 1.706, -0.2), (1.811, 1.651, -0.2), (2.263, 0.9394, -0.2), (2.256, 0.955, -0.2), (2.158, 1.159, -0.2), (2.317, 1.066, -0.2), (2.283, 1.137, -0.2), (2.038, 1.36, -0.2), (2.083, 1.29, -0.2), (2.122, 1.225, -0.2), (2.285, 0.885, -0.2), (2.311, 0.8143, -0.2), (2.264, 0.9353, -0.2), (2.335, 0.7427, -0.2), (2.356, 0.6705, -0.2), (2.406, 0.4497, -0.2), (2.421, 0.3758, -0.2), (2.431, 0.3011, -0.2), (2.44, 0.2261, -0.2), (2.445, 0.1508, -0.2), (2.445, -0.1508, -0.2), (2.406, -0.4497, -0.2), (2.393, -0.5241, -0.2), (2.402, -0.4807, -0.2), (2.335, -0.7427, -0.2), (2.302, -0.8111, -0.2), (2.264, -0.9376, 0.16), (2.256, -0.955, -0.2), (2.263, -0.9394, -0.2), (2.317, -1.066, -0.2), (2.122, -1.225, -0.2), (2.083, -1.29, -0.2), (2.038, -1.36, -0.2), (2.036, -1.362, -0.2), (1.909, -1.536, -0.2), (1.861, -1.594, -0.2), (1.811, -1.651, -0.2), (1.759, -1.706, -0.2), (1.732, -1.732, -0.2), (1.594, -1.861, -0.2), (1.536, -1.909, -0.2), (1.476, -1.955, -0.2), (1.362, -2.036, -0.2), (1.706, -1.759, -0.2), (1.651, -1.811, -0.2), (1.36, -2.038, -0.2), (1.206, -2.247, -0.2), (1.275, -2.208, -0.2), (0.9543, -2.255, -0.2), (1.024, -2.226, -0.2), (1.092, -2.193, 0.2), (0.7427, -2.335, -0.2), (0.6705, -2.356, -0.2), (0.9353, -2.264, -0.2), (0.5976, -2.376, -0.2), (0.5241, -2.393, -0.2), (0.478, -2.403, 0.16), (0.2997, -2.42, -0.2), (0.4497, -2.406, -0.2), (0.07853, -2.549, -0.2), (0.157, -2.545, -0.2), (-0.5954, -2.367, -0.2), (-0.8143, -2.311, -0.2), (-0.885, -2.285, -0.2), (-0.9376, -2.264, 0.16), (-0.9543, -2.255, -0.2), (-0.955, -2.256, -0.2), (-1.137, -2.283, -0.2), (-1.066, -2.317, -0.2), (-1.36, -2.038, -0.2), (-1.594, -1.861, -0.2), (-1.651, -1.811, -0.2), (-1.362, -2.036, -0.2), (-1.811, -1.651, -0.2), (-1.852, -1.587, -0.2), (-2.081, -1.473, -0.2), (-2.036, -1.362, -0.2), (-2.263, -0.9394, -0.2), (-2.158, -1.159, -0.2), (-2.122, -1.225, -0.2), (-2.083, -1.29, -0.2), (-2.285, -0.885, -0.2), (-2.264, -0.9353, -0.2), (-2.402, -0.4807, -0.2), (-2.376, -0.5976, -0.2), (-2.393, -0.5241, -0.2), (-2.356, -0.6705, -0.2), (-2.403, -0.4753, -0.2), (-2.431, -0.3011, -0.2), (-2.45, 3e-16, -0.2), (0.1268, -2.647, 0.2), (0.3011, -2.431, -0.2), (0.3134, -2.531, 0.2), (0.3911, -2.52, 0.2), (0.4686, -2.507, 0.2), (0.4807, -2.402, 0.16), (0.6978, -2.453, 0.2), (0.773, -2.43, 0.2), (0.622, -2.473, 0.2), (0.9212, -2.378, -0.2), (0.9911, -2.458, 0.2), (1.033, -2.44, 0.2), (1.066, -2.317, 0.2), (1.206, -2.247, 0.2), (1.275, -2.208, 0.2), (1.342, -2.168, 0.2), (1.342, -2.168, -0.2), (1.353, -2.042, -0.2), (1.361, -2.037, 0.16), (1.473, -2.081, -0.2), (1.561, -2.142, 0.2), (1.597, -2.115, 0.2), (1.599, -1.987, 0.2), (1.594, -1.861, 0.2), (0.6476, -0.7559, 0.2), (1.718, -1.884, 0.2), (1.845, -1.902, 0.2), (1.877, -1.871, 0.2), (1.831, -1.775, -0.2), (1.861, -1.594, 0.2), (0.7559, -0.6476, 0.2), (1.987, -1.599, 0.2), (2.035, -1.537, 0.2), (2.035, -1.537, -0.2), (2.042, -1.353, -0.2), (2.037, -1.361, 0.16), (2.126, -1.409, -0.2), (2.229, -1.433, 0.2), (2.253, -1.395, 0.2), (2.208, -1.275, 0.2), (2.426, -1.066, 0.2), (2.348, -0.994, -0.2), (2.388, -1.149, -0.2), (2.407, -1.108, -0.2), (2.263, -0.9394, 0.16), (2.405, -0.8475, -0.2), (2.405, -0.8475, 0.2), (2.43, -0.773, 0.2), (2.453, -0.6978, 0.2), (2.453, -0.6978, -0.2), (2.491, -0.5455, 0.2), (2.507, -0.4686, 0.2), (2.52, -0.3911, 0.2), (2.52, -0.3911, -0.2), (2.545, -0.157, -0.2), (2.642, -0.2082, -0.2), (2.645, -0.1631, -0.2), (2.647, -0.118, 0.2), (2.549, -0.07853, -0.2), (2.549, 0.07853, -0.2), (2.647, 0.118, 0.2), (2.645, 0.1631, 0.2), (2.539, 0.2353, 0.2), (2.52, 0.3911, 0.2), (2.605, 0.4869, 0.2), (2.596, 0.5313, 0.2), (2.491, 0.5455, -0.2), (2.453, 0.6978, 0.2), (2.43, 0.773, 0.2), (2.405, 0.8475, 0.2), (2.263, 0.9394, 0.16), (2.407, 1.108, 0.2), (2.388, 1.149, 0.2), (2.348, 0.994, -0.2), (2.426, 1.066, 0.2), (2.208, 1.275, 0.2), (2.253, 1.395, 0.2), (2.229, 1.433, 0.2), (2.126, 1.409, -0.2), (2.042, 1.353, -0.2), (2.037, 1.361, 0.16), (2.035, 1.537, -0.2), (2.035, 1.537, 0.2), (1.987, 1.599, 0.2), (1.861, 1.594, 0.2), (0.7559, 0.6476, 0.2), (1.831, 1.775, -0.2), (1.877, 1.871, 0.2), (1.845, 1.902, 0.2), (1.718, 1.884, 0.2), (1.594, 1.861, 0.2), (0.6476, 0.7559, 0.2), (1.599, 1.987, 0.2), (1.597, 2.115, 0.2), (1.561, 2.142, 0.2), (1.353, 2.042, -0.2), (1.342, 2.168, -0.2), (1.342, 2.168, 0.2), (1.275, 2.208, 0.2), (1.206, 2.247, 0.2), (1.066, 2.317, -0.2), (1.074, 2.422, 0.2), (1.033, 2.44, -0.2), (0.9911, 2.458, -0.2), (0.994, 2.348, -0.2), (0.9394, 2.263, -0.2), (0.4511, 2.611, -0.2), (0.478, 2.403, 0.16), (0.773, 2.43, -0.2), (0.7686, 2.536, 0.2), (0.7252, 2.549, 0.2), (0.6816, 2.561, 0.2), (0.6816, 2.561, -0.2), (0.6978, 2.453, -0.2), (-0.4686, 2.507, -0.2), (-0.4686, 2.507, 0.2), (-0.5455, 2.491, 0.2), (-0.622, 2.473, 0.2), (-0.622, 2.473, -0.2), (-0.8475, 2.405, -0.2), (-0.838, 2.514, -0.2), (-0.9233, 2.484, 0.2), (-0.9212, 2.378, -0.2), (-0.8807, 2.499, -0.2), (-0.9394, 2.263, 0.16), (-1.409, 2.126, 0.2), (-1.473, 2.081, 0.2), (-1.066, 2.317, 0.2), (-1.181, 2.372, 0.2), (-1.222, 2.352, 0.2), (-1.222, 2.352, -0.2), (-1.342, 2.168, -0.2), (-1.342, 2.168, 0.2), (-1.599, 1.987, -0.2), (-1.718, 1.884, 0.2), (-1.69, 2.042, 0.2), (-1.724, 2.012, 0.2), (-1.732, 1.732, 0.16), (-1.884, 1.718, -0.2), (-1.928, 1.818, -0.2), (-1.958, 1.785, -0.2), (-1.989, 1.752, 0.2), (-1.936, 1.659, -0.2), (-2.035, 1.537, 0.2), (-2.163, 1.531, 0.2), (-2.189, 1.494, 0.2), (-2.126, 1.409, -0.2), (-2.042, 1.353, -0.2), (-2.122, 1.225, 0.2), (-0.8768, 0.4708, 0.2), (-2.158, 1.159, 0.2), (-2.263, 0.9394, -0.2), (-2.378, 0.9212, -0.2), (-2.454, 0.9993, -0.2), (-2.471, 0.9573, -0.2), (-2.487, 0.915, 0.2), (-2.405, 0.8475, -0.2), (-2.453, 0.6978, 0.2), (-2.473, 0.622, 0.2), (-2.491, 0.5455, 0.2), (-2.403, 0.4753, 0.16), (-2.52, 0.3911, 0.2), (-2.531, 0.3134, 0.2), (-2.539, 0.2353, 0.2), (-2.52, 0.3911, -0.2), (-2.549, 0.07853, -0.2), (-2.65, 0.04522, 0.2), (-2.65, 3.245e-16, 0.2), (-2.549, -0.07853, 0.2), (-2.549, -0.07853, -0.2), (-2.531, -0.3134, -0.2), (-2.635, -0.2807, -0.2), (-2.635, -0.2807, 0.2), (-2.63, -0.3257, 0.2), (-2.52, -0.3911, -0.2), (-2.403, -0.4753, 0.16), (-2.624, -0.3705, 0.2), (-2.473, -0.622, 0.2), (-2.453, -0.6978, 0.2), (-2.491, -0.5455, 0.2), (-2.405, -0.8475, -0.2), (-2.487, -0.915, 0.2), (-2.471, -0.9573, -0.2), (-2.454, -0.9993, -0.2), (-2.378, -0.9212, -0.2), (-2.247, -1.206, 0.2), (-2.208, -1.275, 0.2), (-2.042, -1.353, -0.2), (-2.126, -1.409, -0.2), (-2.189, -1.494, 0.2), (-2.163, -1.531, 0.2), (-2.136, -1.568, 0.2), (-2.136, -1.568, -0.2), (-1.936, -1.659, -0.2), (-1.936, -1.659, 0.2), (-1.884, -1.718, 0.2), (-1.831, -1.775, 0.2), (-1.831, -1.775, -0.2), (-1.732, -1.732, 0.16), (-1.718, -1.884, -0.2), (-1.758, -1.983, 0.2), (-1.724, -2.012, -0.2), (-1.69, -2.042, -0.2), (-1.659, -1.936, -0.2), (-1.473, -2.081, -0.2), (-1.473, -2.081, 0.2), (-1.409, -2.126, 0.2), (-1.342, -2.168, 0.2), (-1.342, -2.168, -0.2), (-1.222, -2.352, -0.2), (-1.141, -2.392, 0.2), (-1.181, -2.372, -0.2), (-0.9394, -2.263, 0.16), (-0.9212, -2.378, 0.2), (-0.8475, -2.405, 0.2), (0.03639, -2.65, -0.2), (0.08161, -2.649, -0.2), (-0.611, -2.579, -0.2), (-2.539, 0.2353, -0.2), (-2.531, 0.3134, -0.2), (-2.473, 0.622, -0.2), (-2.491, 0.5455, -0.2), (-2.453, 0.6978, -0.2), (-2.283, 1.137, 0.2), (-2.283, 1.137, -0.2), (-2.247, 1.206, -0.2), (-2.208, 1.275, -0.2), (-2.035, 1.537, -0.2), (-2.081, 1.473, -0.2), (-2.038, 1.36, -0.2), (-1.724, 2.012, -0.2), (-1.758, 1.983, -0.2), (-1.353, 2.042, -0.2), (-1.353, 2.042, -0.2), (-1.141, 2.392, -0.2), (-1.181, 2.372, -0.2), (-0.9376, 2.264, 0.16), (-0.5455, 2.491, -0.2), (1.275, 2.208, -0.2), (1.206, 2.247, -0.2), (1.597, 2.115, -0.2), (1.561, 2.142, -0.2), (1.599, 1.987, -0.2), (1.594, 1.861, -0.2), (1.775, 1.831, -0.2), (1.718, 1.884, -0.2), (1.73, 1.734, -0.2), (1.987, 1.599, -0.2), (1.936, 1.659, -0.2), (2.264, 0.9376, 0.16), (2.407, 1.108, -0.2), (2.388, 1.149, -0.2), (2.042, 1.353, -0.2), (2.208, 1.275, -0.2), (2.168, 1.342, -0.2), (2.43, 0.773, -0.2), (2.405, 0.8475, -0.2), (2.453, 0.6978, -0.2), (2.507, 0.4686, -0.2), (2.408, 0.4502, -0.2), (2.403, 0.4753, -0.2), (2.545, 0.157, -0.2), (2.539, 0.2353, -0.2), (2.408, -0.4502, -0.2), (2.491, -0.5455, -0.2), (2.507, -0.4686, -0.2), (2.43, -0.773, -0.2), (2.168, -1.342, -0.2), (2.208, -1.275, -0.2), (2.042, -1.353, -0.2), (1.936, -1.659, -0.2), (1.987, -1.599, -0.2), (1.775, -1.831, -0.2), (1.537, -2.035, -0.2), (1.599, -1.987, -0.2), (1.718, -1.884, -0.2), (1.286, -2.317, -0.2), (1.325, -2.295, -0.2), (0.955, -2.256, -0.2), (0.9376, -2.264, -0.2), (0.6978, -2.453, -0.2), (0.773, -2.43, -0.2), (0.622, -2.473, -0.2), (0.3758, -2.421, -0.2), (0.4753, -2.403, 0.16), (0.4502, -2.408, -0.2), (0.1268, -2.647, -0.2), (-0.773, -2.43, 0.2), (-0.773, -2.43, -0.2), (-0.8475, -2.405, -0.2), (-0.9212, -2.378, -0.2), (-1.141, -2.392, -0.2), (-1.353, -2.042, -0.2), (-1.353, -2.042, -0.2), (-1.409, -2.126, -0.2), (-1.884, -1.718, -0.2), (-2.163, -1.531, -0.2), (-2.038, -1.36, -0.2), (-2.042, -1.353, -0.2), (-2.283, -1.137, -0.2), (-2.247, -1.206, -0.2), (-2.283, -1.137, 0.2), (-2.208, -1.275, -0.2), (-2.403, -0.478, 0.16), (-2.491, -0.5455, -0.2), (-2.473, -0.622, -0.2), (-2.453, -0.6978, -0.2), (-2.45, 3e-16, -0.2), (0.3134, -2.531, -0.2), (0.3617, -2.625, 0.2), (0.4065, -2.619, 0.2), (0.4511, -2.611, 0.2), (0.4686, -2.507, -0.2), (0.7252, -2.549, 0.2), (0.7686, -2.536, 0.2), (0.6816, -2.561, 0.2), (0.9394, -2.263, -0.2), (0.994, -2.348, -0.2), (0.9911, -2.458, -0.2), (1.033, -2.44, -0.2), (1.074, -2.422, 0.2), (1.066, -2.317, -0.2), (1.286, -2.317, 0.2), (1.325, -2.295, 0.2), (1.364, -2.272, 0.2), (1.364, -2.272, -0.2), (1.561, -2.142, -0.2), (1.597, -2.115, -0.2), (1.633, -2.087, 0.2), (1.812, -1.934, 0.2), (1.845, -1.902, -0.2), (1.877, -1.871, -0.2), (1.936, -1.659, 0.2), (2.065, -1.661, 0.2), (2.093, -1.626, 0.2), (2.093, -1.626, -0.2), (2.229, -1.433, -0.2), (2.253, -1.395, -0.2), (2.277, -1.356, 0.2), (2.426, -1.066, -0.2), (2.511, -0.8463, -0.2), (2.511, -0.8463, 0.2), (2.525, -0.8034, 0.2), (2.539, -0.7601, 0.2), (2.539, -0.7601, -0.2), (2.596, -0.5313, 0.2), (2.605, -0.4869, 0.2), (2.613, -0.4424, 0.2), (2.613, -0.4424, -0.2), (2.647, -0.118, -0.2), (2.647, 0.118, -0.2), (2.645, 0.1631, -0.2), (2.642, 0.2082, 0.2), (2.52, 0.3911, -0.2), (2.613, 0.4424, 0.2), (2.605, 0.4869, -0.2), (2.596, 0.5313, -0.2), (2.539, 0.7601, 0.2), (2.525, 0.8034, 0.2), (2.511, 0.8463, 0.2), (2.426, 1.066, -0.2), (2.277, 1.356, 0.2), (2.253, 1.395, -0.2), (2.229, 1.433, -0.2), (2.093, 1.626, -0.2), (2.093, 1.626, 0.2), (2.065, 1.661, 0.2), (1.936, 1.659, 0.2), (1.877, 1.871, -0.2), (1.845, 1.902, -0.2), (1.812, 1.934, 0.2), (1.633, 2.087, 0.2), (1.364, 2.272, -0.2), (1.364, 2.272, 0.2), (1.325, 2.295, 0.2), (1.286, 2.317, 0.2), (1.074, 2.422, -0.2), (0.7686, 2.536, -0.2), (0.7252, 2.549, -0.2), (-0.5227, 2.598, -0.2), (-0.5227, 2.598, 0.2), (-0.5669, 2.589, 0.2), (-0.611, 2.579, 0.2), (-0.611, 2.579, -0.2), (-0.9233, 2.484, -0.2), (-1.464, 2.209, 0.2), (-1.501, 2.184, 0.2), (-1.473, 2.081, -0.2), (-1.141, 2.392, 0.2), (-1.409, 2.126, -0.2), (-1.426, 2.234, -0.2), (-1.426, 2.234, 0.2), (-1.69, 2.042, -0.2), (-1.758, 1.983, 0.2), (-1.989, 1.752, -0.2), (-2.136, 1.568, 0.2), (-2.163, 1.531, -0.2), (-2.189, 1.494, -0.2), (-2.247, 1.206, 0.2), (-2.487, 0.915, -0.2), (-2.559, 0.6901, 0.2), (-2.57, 0.6464, 0.2), (-2.581, 0.6024, 0.2), (-2.624, 0.3705, 0.2), (-2.63, 0.3257, 0.2), (-2.635, 0.2807, 0.2), (-2.624, 0.3705, -0.2), (-2.55, 3.123e-16, -0.2), (-2.65, 0.04522, -0.2), (-2.65, 3.245e-16, -0.2), (-2.65, -0.04522, 0.2), (-2.65, -0.04522, -0.2), (-2.63, -0.3257, -0.2), (-2.624, -0.3705, -0.2), (-2.57, -0.6464, 0.2), (-2.559, -0.6901, 0.2), (-2.581, -0.6024, 0.2), (-2.487, -0.915, -0.2), (-2.335, -1.254, 0.2), (-2.313, -1.293, 0.2), (-2.189, -1.494, -0.2), (-1.989, -1.752, -0.2), (-1.989, -1.752, 0.2), (-1.958, -1.785, 0.2), (-1.928, -1.818, 0.2), (-1.928, -1.818, -0.2), (-1.758, -1.983, -0.2), (-1.501, -2.184, -0.2), (-1.501, -2.184, 0.2), (-1.464, -2.209, 0.2), (-1.426, -2.234, 0.2), (-1.426, -2.234, -0.2), (-0.9233, -2.484, 0.2), (-0.8807, -2.499, 0.2), (-2.635, 0.2807, -0.2), (-2.63, 0.3257, -0.2), (-2.57, 0.6464, -0.2), (-2.581, 0.6024, -0.2), (-2.559, 0.6901, -0.2), (-2.356, 1.214, 0.2), (-2.356, 1.214, -0.2), (-2.335, 1.254, -0.2), (-2.313, 1.293, -0.2), (-2.208, 1.275, 0.2), (-2.136, 1.568, -0.2), (-1.36, 2.038, -0.2), (-0.5669, 2.589, -0.2), (1.325, 2.295, -0.2), (1.286, 2.317, -0.2), (1.633, 2.087, -0.2), (1.812, 1.934, -0.2), (2.065, 1.661, -0.2), (2.036, 1.696, -0.2), (2.277, 1.356, -0.2), (2.525, 0.8034, -0.2), (2.511, 0.8463, -0.2), (2.539, 0.7601, -0.2), (2.642, 0.2082, -0.2), (2.596, -0.5313, -0.2), (2.605, -0.4869, -0.2), (2.525, -0.8034, -0.2), (2.277, -1.356, -0.2), (2.036, -1.696, -0.2), (2.065, -1.661, -0.2), (1.633, -2.087, -0.2), (1.812, -1.934, -0.2), (0.7252, -2.549, -0.2), (0.7686, -2.536, -0.2), (0.6816, -2.561, -0.2), (0.3911, -2.52, -0.2), (-0.838, -2.514, 0.2), (-0.838, -2.514, -0.2), (-0.8807, -2.499, -0.2), (-0.9233, -2.484, -0.2), (-1.464, -2.209, -0.2), (-1.958, -1.785, -0.2), (-2.356, -1.214, -0.2), (-2.335, -1.254, -0.2), (-2.356, -1.214, 0.2), (-2.313, -1.293, -0.2), (-2.581, -0.6024, -0.2), (-2.57, -0.6464, -0.2), (-2.559, -0.6901, -0.2), (0.3617, -2.625, -0.2), (0.4065, -2.619, -0.2), (0.4511, -2.611, -0.2), (1.074, -2.422, -0.2), (2.036, -1.696, 0.2), (2.613, 0.4424, -0.2), (2.036, 1.696, 0.2), (-1.464, 2.209, -0.2), (-1.501, 2.184, -0.2), (-2.335, 1.254, 0.2), (-2.313, 1.293, 0.2)], [], [(163, 0, 4, 41, 1, 2, 3, 336, 164, 37), (1, 5, 6, 7, 8, 9, 10, 11, 12, 13, 14, 15, 16, 17, 18, 19, 20, 21, 22, 23, 24, 25, 26, 27, 28, 29, 30, 31, 32, 33, 34, 35, 36, 2), (334, 38, 490, 338, 489, 165, 339, 3, 2, 36), (0, 39, 40, 4), (42, 172, 349, 504, 734, 5, 1, 41, 170, 171), (5, 43, 44, 45, 46, 47, 48, 49, 50, 51, 52, 53, 54, 55, 56, 22, 21, 57, 58, 59, 60, 61, 62, 63, 64, 65, 66, 67, 68, 69, 70, 71, 72, 6), (73, 74, 7, 6), (74, 75, 8, 7), (75, 76, 9, 8), (76, 77, 10, 9), (77, 78, 11, 10), (78, 79, 80, 81, 82, 83, 84, 85, 86, 87, 88, 89, 90, 12, 11), (91, 13, 12, 90, 92, 93, 94, 95), (96, 14, 13, 91, 97, 98, 99), (100, 101, 15, 14, 96, 102, 103, 104, 105, 106, 107, 108, 109, 110, 111), (101, 112, 16, 15), (112, 113, 17, 16), (113, 114, 18, 17), (114, 115, 19, 18), (115, 116, 20, 19), (116, 117, 21, 20), (23, 22, 215, 385, 432, 118, 433, 643, 309, 644, 310), (24, 23, 310, 980, 646, 434, 645, 119, 435, 311), (25, 24, 311, 436, 650, 989, 120, 651, 437, 438, 312), (660, 122, 314, 27, 26, 313, 442, 1004, 1399, 659), (665, 123, 315, 447, 316, 28, 27, 314, 445, 664, 446), (450, 124, 672, 451, 317, 675, 452, 29, 28, 316), (686, 466, 687, 325, 327, 31, 30, 141, 142, 143, 144, 145, 146, 147, 148, 149, 150, 151, 152, 153, 154, 155, 156, 157, 140, 685), (468, 158, 691, 469, 692, 328, 470, 32, 31, 327), (33, 32, 470, 329, 471, 159, 1050, 1052, 697, 472, 330), (330, 160, 701, 702, 1454, 1060, 475, 331, 34, 33), (476, 705, 1460, 1065, 706, 161, 332, 35, 34, 331), (163, 166, 39, 0), (39, 167, 168, 40), (4, 40, 169, 41), (45, 44, 355, 757, 515, 175, 516, 758, 760, 356), (357, 176, 765, 1128, 766, 519, 358, 46, 45, 356), (208, 194, 536, 371, 535, 373, 50, 49, 195, 196, 197, 198, 199, 200, 201, 202, 203, 204, 205, 206, 207), (54, 53, 377, 550, 551, 378, 212, 379, 554, 815), (215, 22, 56, 216, 217, 218, 219, 220, 221, 222), (117, 223, 57, 21), (223, 224, 58, 57), (224, 225, 59, 58), (225, 226, 60, 59), (226, 227, 61, 60), (227, 228, 62, 61), (228, 229, 230, 231, 232, 233, 234, 235, 236, 237, 238, 239, 240, 63, 62), (241, 64, 63, 240, 242, 243, 244, 245), (246, 65, 64, 241, 247, 248, 249), (250, 251, 66, 65, 246, 252, 253, 254, 255, 256, 257, 258, 259, 260, 261), (251, 262, 67, 66), (262, 263, 68, 67), (263, 264, 69, 68), (264, 265, 70, 69), (265, 266, 71, 70), (266, 267, 72, 71), (267, 73, 6, 72), (268, 269, 270, 79, 78, 77, 76, 75, 74, 73, 267, 266, 265, 264, 263, 262, 251, 250, 271, 272, 273, 274, 275, 276, 277, 278, 279), (79, 270, 280, 281, 282, 283, 80), (270, 100, 111, 284, 285, 286, 280), (269, 287, 288, 289, 290, 291, 292, 293, 294, 295, 296, 297, 298, 299, 300, 301, 302, 303, 304, 305, 306, 307, 308, 272, 271, 229, 228, 227, 226, 225, 224, 223, 117, 116, 115, 114, 113, 112, 101, 100, 270), (126, 125, 319, 320, 321), (30, 139, 322), (323, 324, 140, 157), (30, 326, 141), (37, 335, 166, 163), (164, 337, 335, 37), (166, 340, 341, 39), (39, 341, 342, 167), (167, 343, 344, 168), (40, 168, 345, 169), (41, 169, 346, 170), (171, 347, 348, 42), (42, 348, 350, 172), (366, 49, 193, 367), (368, 369, 194, 208, 370), (49, 372, 195), (222, 383, 384, 385, 215), (214, 386, 387, 217, 216), (217, 387, 388, 218), (218, 388, 389, 219), (219, 389, 390, 220), (220, 390, 391, 221), (221, 391, 383, 222), (229, 271, 392, 393, 394, 395, 396, 230), (271, 250, 261, 397, 398, 399, 392), (965, 429, 635, 962, 1356, 968, 307, 306, 961, 1666, 1667, 966, 636), (969, 1362, 1163, 1672, 308, 307, 968, 1361, 637, 967, 430, 970, 638), (640, 973, 1368, 1227, 272, 308, 1672, 1544, 1366, 971, 639, 972, 431), (438, 439, 440, 121, 312), (441, 313, 26, 25, 312, 121, 655, 656, 1393, 999), (122, 443, 444, 445, 314), (123, 448, 449, 315), (453, 318, 125, 126, 127, 128, 129, 130, 131, 132, 133, 134, 135, 136, 137, 138, 139, 30, 29, 452, 676), (318, 454, 455, 125), (125, 455, 456, 319), (320, 319, 457, 458, 459), (30, 322, 460, 461), (462, 324, 323, 463), (462, 464, 465, 140, 324), (326, 30, 467), (473, 474, 160, 330, 472), (477, 478, 333, 332, 161), (711, 162, 480, 481, 334, 36, 35, 332, 333, 710, 479), (481, 482, 483, 38, 334), (484, 340, 166, 335), (336, 485, 337, 164), (339, 486, 485, 336, 3), (337, 487, 488, 335), (165, 491, 486, 339), (492, 341, 340, 401), (342, 341, 493, 494), (167, 342, 495, 343), (343, 495, 496, 344), (168, 344, 497, 345), (345, 498, 499, 500, 169), (499, 501, 346, 169, 500), (170, 346, 347, 171), (347, 502, 503, 348), (172, 350, 505, 349), (348, 503, 506, 350), (351, 508, 509, 173), (353, 43, 5, 734, 739, 507, 351, 173, 352, 510), (173, 509, 511, 352), (174, 513, 514, 354), (357, 517, 518, 176), (177, 521, 522, 523, 359), (360, 361, 526, 780, 179, 180, 181, 182, 183, 184, 185, 186, 187, 188, 189, 190, 191, 192, 193, 49, 48), (363, 362, 528, 529), (49, 366, 530), (529, 528, 785, 369, 368, 531, 532), (369, 533, 534, 194), (49, 530, 537, 538, 372), (793, 539, 792, 209, 540, 541, 374, 51, 50, 373), (541, 542, 543, 210, 374), (545, 52, 51, 374, 210, 800, 1172, 544, 801, 1175, 375), (376, 547, 548, 211), (53, 52, 545, 546, 376, 211, 807, 549, 808, 377), (378, 552, 553, 212), (212, 553, 555, 379), (556, 380, 213, 381, 559, 562, 382, 55, 54, 815, 818), (380, 557, 558, 213), (213, 558, 560, 381), (565, 214, 216, 56, 55, 382, 825, 1200, 1207, 561), (384, 383, 576, 828, 563), (385, 384, 564, 432), (565, 566, 386, 214), (386, 567, 568, 387), (569, 570, 388, 387), (388, 570, 571, 389), (389, 572, 573, 390), (390, 573, 574, 391), (575, 576, 383, 391), (1476, 269, 268, 499, 580, 492, 401, 718, 579, 846, 1224, 1086), (581, 402, 850, 582, 1228, 851, 1529, 1229, 273, 272, 1227, 849), (274, 273, 1229, 1146, 1232, 852, 583, 853, 403, 854, 584, 855, 858), (859, 586, 860, 1239, 1598, 862, 275, 274, 858, 1520, 1235, 585, 404), (861, 405, 864, 588, 863, 1122, 1121, 1506, 276, 275, 862, 1243, 587), (277, 1250, 1814, 1601, 870, 591, 871, 407, 592, 874, 1254, 1493, 1605, 278), (876, 408, 877, 594, 1259, 878, 279, 278, 1605, 1105, 1255, 875, 593), (880, 409, 881, 596, 1262, 882, 287, 269, 1476, 720, 1260, 879, 595), (597, 410, 886, 598, 885, 1464, 1267, 1069, 1268, 288, 287, 882, 1474, 1263), (1272, 600, 891, 1615, 1275, 289, 288, 1268, 708, 887, 599, 411, 890), (601, 893, 1278, 699, 1449, 290, 289, 1275, 895, 602, 894, 412, 892), (413, 603, 896, 1281, 1439, 1618, 291, 290, 1449, 1056, 1286, 1621, 899, 604, 900), (902, 414, 903, 606, 904, 905, 292, 291, 1618, 1046, 1291, 901, 605), (908, 293, 292, 905, 1629, 1294, 607, 906, 415, 907, 608), (1031, 609, 909, 416, 910, 610, 1300, 911, 913, 294, 293, 908), (612, 915, 1017, 1305, 295, 294, 913, 1302, 611, 912, 417, 914, 1304), (296, 295, 1305, 1413, 1307, 916, 613, 418, 920, 614, 919, 1638, 1311, 1008, 1404), (616, 924, 1317, 297, 296, 1404, 662, 1312, 921, 615, 922, 419, 923), (617, 926, 1321, 653, 1387, 298, 297, 1317, 928, 618, 927, 420, 925), (421, 620, 932, 1327, 1685, 1648, 299, 298, 1387, 994, 1324, 1386, 929, 619), (1335, 300, 299, 1648, 1332, 935, 621, 934, 422, 936, 622, 937, 1374), (301, 300, 1335, 1653, 939, 1337, 623, 1336, 938, 423, 624, 1203, 828), (424, 626, 837, 1217, 943, 302, 301, 828, 843, 625, 942), (1343, 303, 302, 943, 1216, 944, 1340, 627, 425, 947, 628, 948, 1201), (957, 304, 303, 1343, 1581, 949, 1344, 629, 426, 952, 630, 953, 1661, 1348), (631, 955, 1187, 1186, 1567, 305, 304, 957, 1351, 632, 956, 427, 954), (961, 306, 305, 1567, 1185, 1184, 958, 633, 1353, 959, 428, 634, 1355), (432, 564, 641, 118), (118, 641, 642, 433), (119, 647, 648, 435), (435, 648, 649, 436, 311), (437, 652, 439, 438), (439, 993, 1324, 994, 653, 1321, 995, 440), (121, 440, 654, 655), (441, 657, 658, 442, 313), (660, 661, 443, 122), (443, 1007, 1312, 662, 1008, 1311, 1403, 444), (445, 444, 663, 664), (315, 449, 666, 447), (665, 667, 448, 123), (448, 668, 669, 449), (666, 670, 450, 316, 447), (450, 670, 671, 124), (451, 673, 674, 317), (453, 677, 454, 318), (454, 678, 679, 455), (455, 680, 681, 456), (319, 456, 682, 457), (457, 462, 463, 458), (467, 30, 461), (457, 682, 464, 462), (465, 464, 1032, 683, 908, 1033), (140, 465, 684, 685), (325, 688, 689, 468, 327), (468, 689, 690, 158), (328, 693, 694, 329, 470), (471, 695, 696, 159), (329, 694, 695, 471), (697, 698, 473, 472), (1056, 699, 1278, 1057, 474, 473, 1448, 1286), (160, 474, 700, 701), (475, 703, 704, 476, 331), (706, 707, 477, 161), (333, 478, 709, 710), (162, 712, 713, 480), (480, 713, 482, 481), (482, 714, 715, 483), (38, 483, 716, 490), (488, 717, 484, 335), (401, 340, 484, 718), (485, 719, 487, 337), (487, 721, 722, 488), (338, 723, 724, 489), (489, 724, 491, 165), (490, 716, 723, 338), (725, 726, 486, 491), (580, 493, 341, 492), (495, 342, 494, 496), (494, 493, 499, 498), (344, 496, 727, 497), (497, 727, 498, 345), (728, 501, 499), (346, 501, 729, 347), (347, 729, 730, 502), (502, 731, 732, 503), (349, 505, 733, 504), (735, 736, 505, 350), (503, 732, 737, 506), (506, 738, 735, 350), (507, 740, 508, 351), (508, 741, 742, 509), (352, 511, 743, 510), (509, 744, 745, 511), (743, 746, 512, 353, 510), (749, 750, 513, 174), (751, 752, 514, 513), (354, 514, 753, 754), (515, 755, 756, 175), (175, 756, 759, 516), (760, 761, 517, 357, 356), (517, 762, 763, 518), (176, 518, 764, 765), (519, 767, 768, 520, 358), (770, 771, 521, 177), (521, 772, 773, 522), (523, 522, 774, 524), (523, 524, 178, 776, 525, 777, 360, 48, 47, 359), (524, 774, 775, 178), (778, 779, 361, 360, 777), (361, 779, 781, 526), (782, 527, 362, 363, 364, 365, 180, 179), (527, 783, 784, 528, 362), (785, 786, 533, 369), (533, 787, 788, 534), (194, 534, 789, 536), (371, 790, 791, 535), (536, 789, 790, 371), (535, 791, 794, 793, 373), (209, 795, 796, 540), (540, 796, 542, 541), (542, 797, 798, 543), (210, 543, 799, 800), (375, 802, 803, 546, 545), (546, 803, 547, 376), (804, 805, 548, 547), (211, 548, 806, 807), (809, 810, 550, 377, 808), (551, 811, 552, 378), (552, 812, 813, 553), (379, 555, 814, 554), (816, 817, 555, 553), (556, 819, 557, 380), (557, 820, 821, 558), (381, 560, 822, 559), (558, 823, 824, 560), (562, 826, 827, 825, 382), (563, 828, 829, 384), (384, 830, 831, 564), (561, 832, 566, 565), (566, 833, 567, 386), (567, 834, 835, 568), (568, 836, 569, 387), (626, 570, 569, 837), (424, 571, 570, 626), (389, 571, 838, 572), (572, 839, 840, 573), (573, 840, 841, 574), (574, 842, 575, 391), (843, 576, 575, 625), (578, 736, 735, 400), (581, 847, 848, 402), (585, 856, 857, 404), (589, 866, 867, 406), (407, 872, 873, 592), (597, 883, 884, 410), (599, 888, 889, 411), (413, 897, 898, 603), (613, 917, 918, 418), (619, 930, 931, 421), (421, 931, 933, 620), (423, 940, 941, 624), (627, 945, 946, 425), (629, 950, 951, 426), (428, 804, 960, 634), (429, 963, 964, 635), (431, 788, 787, 640), (564, 831, 974, 641), (940, 975, 642, 641), (433, 642, 976, 643), (643, 976, 977, 309), (309, 977, 978, 644), (978, 979, 980, 310, 644), (434, 981, 982, 645), (645, 982, 647, 119), (646, 983, 981, 434), (647, 984, 985, 648), (648, 986, 987, 649), (436, 649, 988, 650), (120, 990, 991, 651), (651, 991, 652, 437), (992, 993, 439, 652), (440, 996, 997, 654), (655, 654, 998, 656), (999, 1000, 657, 441), (657, 1001, 1002, 658), (442, 658, 1003, 1004), (659, 1005, 661, 660), (1006, 1007, 443, 661), (444, 1009, 1010, 663), (664, 663, 1011, 446), (446, 1011, 667, 665), (449, 669, 1012, 666), (667, 1013, 918, 448), (448, 918, 1014, 668), (668, 1015, 1016, 669), (670, 666, 1306, 1307, 1413, 1017, 915, 1018), (670, 1018, 1019, 671), (124, 671, 1020, 672), (672, 1020, 673, 451), (1021, 1022, 674, 673), (317, 674, 1023, 675), (675, 1023, 1024, 676, 452), (676, 1024, 677, 453), (1025, 678, 454, 677), (416, 679, 678, 910), (455, 679, 1026, 680), (680, 1027, 1028, 681), (456, 681, 1029, 682), (1030, 1031, 1032, 464, 682), (465, 1034, 1035, 684), (685, 684, 1036, 686), (686, 1036, 1037, 466), (466, 1037, 1038, 687), (687, 1038, 688, 325), (688, 1039, 1040, 689), (1041, 1042, 690, 689), (158, 690, 1043, 691), (691, 1043, 1044, 469), (469, 1044, 1045, 692), (692, 1045, 693, 328), (1291, 1046, 1439, 1281, 1282, 694, 693, 1289), (695, 1047, 1048, 696), (159, 696, 1049, 1050), (694, 1051, 1047, 695), (1052, 1053, 698, 697), (698, 1054, 1055, 473), (474, 1057, 1058, 700), (701, 700, 1059, 702), (1060, 1061, 703, 475), (703, 1062, 1063, 704), (476, 704, 1064, 705), (1065, 1066, 707, 706), (707, 1067, 1068, 477), (1070, 478, 477, 888, 887, 708, 1069, 1267), (478, 1070, 1071, 709), (710, 709, 1072, 479), (479, 1072, 1073, 711), (711, 1073, 712, 162), (712, 884, 883, 713), (713, 1074, 714, 482), (714, 1075, 1076, 715), (715, 1077, 1078, 483), (1078, 1079, 716, 483), (722, 1080, 717, 488), (1081, 1082, 484, 717), (718, 484, 1082, 579), (485, 1083, 1084, 719), (719, 1085, 721, 487), (1260, 720, 1086, 1224, 1083, 485, 486, 726), (721, 1087, 1080, 722), (723, 1088, 1089, 724), (724, 1089, 1090, 491), (716, 1079, 1091, 723), (1090, 1092, 725, 491), (879, 726, 725, 595), (499, 493, 580), (496, 494, 498, 727), (499, 268, 279, 878, 1223, 845, 578, 400, 844, 577, 728), (577, 729, 501, 728), (730, 729, 1093, 1094), (502, 730, 1095, 731), (731, 1095, 1096, 732), (505, 736, 1097, 733), (504, 733, 1098, 739, 734), (732, 1096, 1099, 737), (737, 1099, 738, 506), (1094, 1093, 735, 738), (739, 1098, 740, 507), (1100, 741, 508, 740), (876, 742, 741, 408), (509, 742, 1101, 744), (511, 745, 1102, 743), (744, 1103, 1104, 745), (1105, 1493, 1254, 1253, 746, 743, 1256, 1255), (512, 746, 1106, 747), (749, 174, 354, 754, 748, 355, 44, 43, 353, 512, 747), (748, 1107, 1108, 757, 355), (747, 1106, 750, 749), (750, 1109, 1110, 513), (1110, 1111, 751, 513), (591, 752, 751, 871), (514, 752, 1112, 753), (754, 753, 1107, 748), (757, 1108, 755, 515), (755, 1113, 1114, 756), (516, 759, 1115, 758), (756, 1116, 1117, 759), (758, 1115, 761, 760), (761, 1118, 1119, 1120, 1121, 1122, 1123, 517), (517, 1123, 1124, 762), (762, 1125, 1126, 763), (518, 763, 1127, 764), (765, 764, 1129, 1128), (766, 1130, 767, 519), (767, 1131, 1132, 768), (520, 768, 1133, 769), (770, 177, 359, 47, 46, 358, 520, 769, 1134, 1518, 1135), (1135, 1136, 771, 770), (771, 856, 1137, 521), (521, 1137, 1138, 772), (772, 1139, 1140, 773), (522, 773, 1141, 774), (1142, 1143, 775, 774), (178, 775, 1144, 776), (776, 1144, 1145, 525), (525, 1145, 778, 777), (1232, 1146, 1529, 851, 1149, 779, 778, 1230), (526, 781, 1147, 780), (780, 1147, 1148, 179), (779, 1149, 1150, 781), (179, 1148, 1151, 782), (782, 1151, 783, 527), (783, 1152, 1153, 784), (528, 784, 786, 785), (1154, 787, 533, 786), (534, 788, 1155, 1156), (534, 1156, 1157, 789), (1158, 1159, 791, 790), (789, 1157, 1160, 790), (539, 1161, 1162, 792), (792, 1162, 795, 209), (793, 794, 1161, 539), (791, 1159, 1366, 1544, 1163, 1362, 1364, 794), (795, 1164, 1165, 796), (796, 1166, 797, 542), (797, 1167, 1168, 798), (798, 1169, 1170, 543), (1170, 964, 799, 543), (800, 799, 1171, 1172), (544, 1173, 1174, 801), (1175, 1176, 802, 375), (802, 1177, 1178, 803), (803, 1178, 1179, 547), (1179, 1180, 804, 547), (959, 805, 804, 428), (548, 805, 1181, 806), (807, 806, 1182, 549), (549, 1182, 809, 808), (550, 810, 811, 551), (1183, 1184, 1185, 1186, 1187, 1188, 810, 809), (811, 1189, 812, 552), (812, 1190, 1191, 813), (813, 1192, 816, 553), (555, 817, 1193, 814), (554, 814, 1194, 818, 815), (956, 817, 816, 427), (818, 1194, 819, 556), (1195, 820, 557, 819), (952, 821, 820, 630), (558, 821, 1196, 823), (559, 822, 826, 562), (560, 824, 1197, 822), (823, 1198, 1199, 824), (827, 826, 1345, 949, 1581, 1201, 948, 1342), (825, 827, 1202, 1200), (1203, 829, 828), (384, 829, 1204, 830), (830, 1205, 1206, 831), (1207, 1208, 832, 561), (832, 945, 1209, 566), (566, 1209, 1210, 833), (833, 1211, 834, 567), (834, 1212, 1213, 835), (835, 1213, 836, 568), (1214, 1215, 1216, 943, 1217, 569, 836), (837, 569, 1217), (942, 1218, 571, 424), (838, 571, 1218, 1219), (572, 838, 1220, 839), (839, 1220, 1221, 840), (840, 1221, 1222, 841), (841, 1222, 842, 574), (1219, 1218, 575, 842), (576, 843, 828), (625, 575, 1218, 942), (400, 735, 1093, 844), (844, 1093, 729, 577), (845, 1097, 736, 578), (579, 1082, 1083, 846), (849, 1225, 847, 581), (848, 847, 1151, 1148), (402, 848, 1226, 850), (850, 1226, 1150, 582), (852, 1230, 1231, 583), (583, 1231, 1233, 853), (853, 1233, 1143, 403), (403, 1143, 1142, 854), (854, 1142, 1234, 584), (584, 1234, 855), (1235, 1137, 856, 585), (857, 856, 771, 1136), (404, 857, 1236, 859), (859, 1236, 1237, 586), (586, 1237, 1238, 860), (587, 1240, 1241, 861), (861, 1241, 1242, 405), (588, 1244, 1123, 863), (405, 1242, 1245, 864), (864, 1245, 1244, 588), (865, 1118, 866, 589), (1246, 867, 866, 1247), (406, 867, 1114, 869), (590, 1113, 1249, 868), (869, 1114, 1113, 590), (870, 1112, 752, 591), (871, 751, 872, 407), (1251, 873, 872, 1252), (592, 873, 1253, 874), (875, 1256, 1257, 593), (593, 1257, 742, 876), (408, 741, 1100, 877), (877, 1100, 1258, 594), (595, 725, 1261, 880), (880, 1261, 1091, 409), (409, 1091, 1079, 881), (881, 1079, 1078, 596), (1263, 1264, 883, 597), (410, 884, 1265, 886), (598, 1266, 1071, 885), (886, 1265, 1266, 598), (887, 888, 599), (1269, 889, 888, 1270), (411, 889, 1271, 890), (600, 1273, 1274, 891), (412, 1276, 1277, 892), (892, 1277, 1058, 601), (601, 1058, 1057, 893), (602, 1279, 1280, 894), (894, 1280, 1276, 412), (1279, 602, 895), (603, 898, 1282, 896), (900, 1283, 897, 413), (1284, 898, 897, 1285), (899, 1287, 1288, 604), (604, 1288, 1283, 900), (901, 1289, 1290, 605), (605, 1290, 1292, 902), (902, 1292, 1293, 414), (414, 1293, 1042, 903), (903, 1042, 1041, 606), (606, 1041, 904), (607, 1295, 1296, 906), (906, 1296, 1297, 415), (415, 1297, 1298, 907), (907, 1298, 1033, 608), (608, 1033, 908), (609, 1030, 1299, 909), (909, 1299, 679, 416), (910, 678, 1025, 610), (611, 1301, 1022, 912), (912, 1022, 1021, 417), (417, 1021, 1303, 914), (612, 1018, 915), (916, 1306, 917, 613), (1014, 918, 917, 1308), (418, 918, 1013, 920), (614, 1309, 1310, 919), (920, 1013, 1309, 614), (921, 1007, 1006, 615), (922, 1313, 1314, 419), (615, 1006, 1313, 922), (419, 1314, 1315, 923), (923, 1315, 1316, 616), (616, 1316, 924), (420, 1318, 1319, 925), (925, 1319, 1320, 617), (617, 1320, 995, 926), (618, 1322, 1323, 927), (927, 1323, 1318, 420), (1322, 618, 928), (929, 992, 930, 619), (1325, 931, 930, 1326), (620, 933, 1328, 932), (1329, 933, 931, 990), (621, 984, 1330, 934), (934, 1330, 1331, 422), (935, 985, 984, 621), (422, 1331, 1333, 936), (936, 1333, 1334, 622), (622, 1334, 937), (938, 975, 940, 423), (1338, 941, 940, 1339), (624, 941, 829, 1203), (1340, 1209, 945, 627), (946, 945, 832, 1208), (425, 946, 1341, 947), (947, 1341, 1342, 628), (628, 1342, 948), (1344, 1345, 950, 629), (1346, 951, 950, 1347), (426, 951, 821, 952), (630, 820, 1195, 953), (427, 816, 1349, 954), (954, 1349, 1350, 631), (631, 1350, 1188, 955), (632, 1193, 817, 956), (958, 1183, 1352, 633), (1354, 960, 804, 1180), (634, 960, 1355), (635, 964, 1170, 962), (965, 1357, 963, 429), (799, 964, 963, 1171), (636, 1358, 1357, 965), (966, 1359, 1358, 636), (637, 1360, 1165, 967), (967, 1165, 1164, 430), (638, 1363, 1364, 969), (430, 1164, 1365, 970), (970, 1365, 1363, 638), (971, 1159, 1158, 639), (639, 1158, 1367, 972), (972, 1367, 788, 431), (640, 787, 1154, 973), (831, 1206, 1369, 974), (974, 1339, 940, 641), (642, 975, 1370, 976), (976, 1371, 1372, 977), (977, 1372, 1373, 978), (980, 979, 983, 646), (981, 1375, 1376, 982), (1330, 984, 647, 982), (983, 1377, 1375, 981), (648, 985, 1378, 986), (986, 1379, 1380, 987), (649, 987, 1381, 988), (650, 988, 1329, 989), (989, 1329, 990, 120), (990, 1382, 1383, 991), (991, 1383, 1384, 652), (1384, 1385, 992, 652), (1386, 993, 992, 929), (994, 1387, 653), (440, 995, 1388, 996), (996, 1389, 1390, 997), (654, 997, 1391, 998), (656, 998, 1392, 1393), (1393, 1392, 1000, 999), (1000, 1394, 1001, 657), (1001, 1395, 1396, 1002), (1002, 1397, 1316, 658), (1316, 1315, 1003, 658), (1004, 1003, 1398, 1399), (1399, 1398, 1005, 659), (1005, 1400, 1401, 661), (1401, 1402, 1006, 661), (662, 1404, 1008), (444, 1403, 1405, 1009), (1009, 1406, 1407, 1010), (663, 1010, 1408, 1011), (1309, 1013, 667, 1011), (669, 1016, 1409, 1012), (1012, 1410, 1306, 666), (668, 1014, 1411, 1015), (1015, 1411, 1412, 1016), (1304, 1019, 1018, 612), (671, 1019, 1414, 1415), (671, 1415, 1416, 1020), (1020, 1416, 1417, 673), (1417, 1418, 1021, 673), (674, 1022, 1301, 1023), (1023, 1419, 1420, 1024), (1024, 1420, 1421, 677), (1421, 1422, 1025, 677), (1026, 679, 1299, 1423), (680, 1026, 1424, 1027), (1027, 1424, 1425, 1028), (681, 1028, 1426, 1029), (1029, 1427, 1030, 682), (1031, 1030, 609), (908, 1032, 1031), (908, 683, 1032), (465, 1033, 1428, 1034), (1034, 1429, 1430, 1035), (684, 1035, 1431, 1036), (1297, 1296, 1037, 1036), (1037, 1296, 1295, 1038), (1038, 1432, 1039, 688), (1039, 1433, 1434, 1040), (1040, 1435, 1041, 689), (690, 1042, 1293, 1043), (1043, 1436, 1437, 1044), (1044, 1437, 1438, 1045), (1290, 1289, 693, 1045), (1047, 1440, 1441, 1048), (1048, 1285, 897, 696), (897, 1283, 1049, 696), (1050, 1049, 1053, 1052), (694, 1282, 1442, 1051), (1051, 1443, 1440, 1047), (1053, 1444, 1054, 698), (1054, 1445, 1446, 1055), (1055, 1447, 1448, 473), (1056, 1449, 699), (700, 1058, 1450, 1451), (700, 1451, 1452, 1059), (702, 1059, 1453, 1454), (1454, 1453, 1061, 1060), (1061, 1280, 1279, 703), (703, 1279, 1455, 1062), (1062, 1456, 1457, 1063), (704, 1063, 1458, 1064), (705, 1064, 1459, 1460), (1460, 1459, 1066, 1065), (1066, 1461, 1067, 707), (1067, 1462, 1463, 1068), (1068, 1270, 888, 477), (708, 1268, 1069), (885, 1071, 1070, 1464), (709, 1071, 1465, 1466), (709, 1466, 1467, 1072), (1072, 1467, 1468, 1073), (1265, 884, 712, 1073), (713, 883, 1469, 1074), (1074, 1470, 1075, 714), (1075, 1471, 1472, 1076), (1076, 1472, 1077, 715), (1473, 1264, 1474, 882, 1262, 1078, 1077), (1087, 1081, 717, 1080), (1084, 1083, 1082, 1081), (719, 1084, 1475, 1085), (1085, 1475, 1087, 721), (720, 1476, 1086), (723, 1091, 1477, 1088), (1088, 1478, 1479, 1089), (1089, 1479, 1480, 1090), (1480, 1481, 1092, 1090), (1482, 1261, 725, 1092), (726, 879, 1260), (1095, 730, 1094, 1096), (733, 1097, 1483, 1484), (733, 1484, 1485, 1098), (1096, 1094, 738, 1099), (1098, 1485, 1486, 740), (1486, 1487, 1100, 740), (1101, 742, 1257, 1488), (744, 1101, 1489, 1103), (745, 1104, 1490, 1102), (1102, 1491, 1256, 743), (1103, 1489, 1492, 1104), (746, 1253, 873, 1106), (1107, 1494, 1495, 1108), (1106, 1496, 1109, 750), (1109, 1497, 1498, 1110), (1498, 1499, 1111, 1110), (1252, 872, 751, 1111), (753, 1112, 1500, 1501), (753, 1501, 1494, 1107), (1249, 1113, 755, 1108), (756, 1114, 1502, 1116), (759, 1117, 1503, 1115), (1116, 1504, 1505, 1117), (866, 1118, 761, 1115), (1118, 865, 1119), (1120, 1119, 865, 589, 406, 869, 590, 868, 1248, 1250, 277, 276, 1506), (1120, 1506, 1121), (863, 1123, 1122), (1124, 1123, 1244, 1507), (762, 1124, 1508, 1125), (1125, 1508, 1509, 1126), (763, 1126, 1510, 1127), (1127, 1511, 1245, 764), (1245, 1242, 1129, 764), (1128, 1129, 1130, 766), (1130, 1512, 1131, 767), (1131, 1513, 1514, 1132), (1132, 1515, 1516, 768), (1516, 1238, 1133, 768), (769, 1133, 1517, 1134), (1518, 1519, 1136, 1135), (1138, 1137, 1520, 858, 855, 1234, 1521), (772, 1138, 1522, 1139), (1139, 1522, 1523, 1140), (773, 1140, 1524, 1141), (1141, 1525, 1142, 774), (775, 1143, 1233, 1144), (1144, 1526, 1527, 1145), (1145, 1527, 1528, 778), (781, 1530, 1531, 1147), (1147, 1531, 1532, 1148), (582, 1150, 1149, 1228), (781, 1150, 1533, 1530), (1151, 847, 1225, 783), (783, 1225, 1534, 1152), (1152, 1535, 1536, 1153), (784, 1153, 1537, 786), (1537, 1538, 1154, 786), (1155, 788, 1367, 1539), (1156, 1155, 1540, 1541), (1156, 1541, 1542, 1157), (1160, 1543, 1158, 790), (1157, 1542, 1545, 1160), (1161, 1546, 1547, 1162), (1365, 1164, 795, 1162), (794, 1548, 1546, 1161), (796, 1165, 1549, 1166), (1166, 1550, 1167, 797), (1167, 1551, 1552, 1168), (1168, 1552, 1169, 798), (1553, 1360, 1361, 968, 1356, 1170, 1169), (1172, 1171, 1173, 544), (1173, 1554, 1555, 1174), (801, 1174, 1176, 1175), (1176, 1359, 1556, 802), (802, 1556, 1557, 1177), (1177, 1558, 1559, 1178), (1178, 1559, 1560, 1179), (1560, 1561, 1180, 1179), (1353, 1181, 805, 959), (806, 1181, 1562, 1563), (806, 1563, 1564, 1182), (1182, 1564, 1565, 809), (810, 1188, 1350, 811), (1565, 1566, 1183, 809), (1184, 1183, 958), (1185, 1567, 1186), (955, 1188, 1187), (811, 1350, 1568, 1189), (1189, 1569, 1190, 812), (1190, 1570, 1571, 1191), (1191, 1571, 1192, 813), (1572, 1349, 816, 1192), (814, 1193, 1573, 1574), (814, 1574, 1575, 1194), (1194, 1575, 1576, 819), (1576, 1577, 1195, 819), (1196, 821, 951, 1346), (823, 1196, 1578, 1198), (950, 1345, 826, 822), (824, 1199, 1579, 1197), (1197, 1347, 950, 822), (1198, 1578, 1580, 1199), (827, 1582, 1583, 1202), (1200, 1202, 1208, 1207), (1204, 829, 941, 1338), (830, 1204, 1584, 1205), (1205, 1584, 1585, 1206), (1210, 1209, 1215, 1214), (833, 1210, 1586, 1211), (1211, 1586, 1212, 834), (1212, 1214, 836, 1213), (1215, 944, 1216), (1220, 838, 1219, 1221), (1221, 1219, 842, 1222), (1097, 845, 1223), (846, 1083, 1224), (1225, 849, 1227), (1532, 1587, 848, 1148), (1588, 1226, 848, 1587), (1533, 1150, 1226, 1588), (1228, 1149, 851), (1232, 1230, 852), (1589, 1231, 1230, 1590), (1591, 1233, 1231, 1589), (1521, 1234, 1142, 1525), (1137, 1235, 1520), (1592, 1593, 857, 1136), (1594, 1236, 857, 1593), (1595, 1237, 1236, 1594), (1133, 1238, 1237, 1517), (860, 1238, 1516, 1239), (1240, 587, 1243), (1596, 1241, 1240, 1597), (1129, 1242, 1241, 1130), (1597, 1240, 1243, 862, 1598, 1516, 1515), (1507, 1244, 1245, 1511), (1599, 1246, 1247, 1600), (1502, 1114, 867, 1246), (1503, 1247, 866, 1115), (868, 1249, 1248), (1601, 1602, 1112, 870), (1603, 1251, 1252, 1604), (1106, 873, 1251, 1496), (874, 1253, 1254), (1255, 1256, 875), (1488, 1257, 1256, 1491), (1606, 1258, 1100, 1487), (594, 1258, 1259), (1483, 1097, 1223, 878, 1259, 1258, 1606), (1477, 1091, 1261, 1482), (596, 1078, 1262), (1264, 1263, 1474), (1469, 883, 1264, 1473), (1465, 1071, 1266, 1607), (1607, 1266, 1265, 1608), (1609, 1269, 1270, 1610), (1611, 1271, 889, 1269), (890, 1271, 1612, 1272), (1272, 1612, 1273, 600), (1613, 1274, 1273, 1614), (891, 1274, 1615), (1616, 1277, 1276, 1617), (1450, 1058, 1277, 1616), (893, 1057, 1278), (1276, 1280, 1061, 1453), (1455, 1279, 895, 1275, 1615, 1274, 1613), (896, 1282, 1281), (1442, 1282, 898, 1284), (1619, 1284, 1285, 1620), (1621, 1448, 1287, 899), (1622, 1288, 1287, 1623), (1049, 1283, 1288, 1053), (1289, 901, 1291), (1624, 1292, 1290, 1625), (1626, 1293, 1292, 1624), (1627, 1628, 1629, 905, 904, 1041, 1435), (1294, 1628, 1295, 607), (1630, 1298, 1297, 1631), (1428, 1033, 1298, 1630), (1423, 1299, 1030, 1427), (610, 1025, 1632, 1300), (1300, 1632, 911), (1633, 1301, 1302, 913, 911, 1632, 1634), (1301, 611, 1302), (1635, 1303, 1021, 1418), (914, 1303, 1019, 1304), (1307, 1306, 916), (1308, 917, 1306, 1410), (1411, 1014, 1308, 1412), (1636, 1310, 1309, 1637), (919, 1310, 1403, 1638), (1007, 921, 1312), (1639, 1314, 1313, 1640), (1640, 1313, 1006, 1402), (1003, 1315, 1314, 1398), (1641, 1322, 928, 1317, 924, 1316, 1397), (1319, 1318, 1392, 998), (1642, 1320, 1319, 1643), (926, 995, 1321), (1388, 995, 1320, 1642), (1644, 1323, 1322, 1641), (1392, 1318, 1323, 1000), (1326, 930, 992, 1385), (1645, 1325, 1326, 1646), (990, 931, 1325, 1382), (932, 1328, 1647, 1327), (1328, 933, 1329, 988), (1649, 1331, 1330, 1650), (985, 935, 1332), (1651, 1333, 1331, 1649), (979, 1334, 1333, 983), (937, 1334, 979, 978, 1654, 939, 1653, 1374), (623, 1652, 1370, 1336), (1336, 1370, 975, 938), (1337, 1654, 1652, 623), (939, 1654, 1337), (1585, 1338, 1339, 1655), (944, 1215, 1209, 1340), (1656, 1657, 946, 1208), (1658, 1341, 946, 1657), (1659, 1342, 1341, 1658), (1345, 1344, 949), (1580, 1346, 1347, 1660), (953, 1195, 1662, 1661), (1568, 1350, 1349, 1572), (1193, 632, 1351), (1573, 1193, 1351, 957, 1348, 1662, 1663), (1664, 1352, 1183, 1566), (633, 1352, 1181, 1353), (1665, 1354, 1180, 1561), (1557, 1556, 1666, 961, 1355, 960, 1354), (962, 1170, 1356), (1668, 963, 1357, 1669), (1171, 963, 1668, 1670), (1669, 1357, 1358, 1671), (1667, 1556, 1359, 966), (1358, 1359, 1176, 1174), (1360, 637, 1361), (1549, 1165, 1360, 1553), (969, 1364, 1362), (1673, 1364, 1363, 1674), (1674, 1363, 1365, 1675), (1159, 971, 1366), (1539, 1367, 1158, 1543), (973, 1154, 1676, 1368), (1206, 1585, 1655, 1369), (1369, 1655, 1339, 974), (976, 1370, 1677, 1371), (1371, 1678, 1679, 1372), (1372, 1679, 1680, 1373), (1373, 1681, 1654, 978), (1375, 1682, 1683, 1376), (1376, 1650, 1330, 982), (983, 1333, 1651, 1377), (1377, 1684, 1682, 1375), (1378, 985, 1332, 1648, 1685, 1647, 1686), (986, 1378, 1687, 1379), (1379, 1687, 1688, 1380), (987, 1380, 1689, 1381), (1381, 1690, 1328, 988), (1382, 1691, 1692, 1383), (1383, 1692, 1693, 1384), (1693, 1694, 1385, 1384), (993, 1386, 1324), (996, 1388, 1695, 1389), (1389, 1695, 1696, 1390), (997, 1390, 1697, 1391), (1391, 1643, 1319, 998), (1000, 1323, 1644, 1394), (1394, 1698, 1395, 1001), (1395, 1699, 1700, 1396), (1396, 1700, 1397, 1002), (1398, 1701, 1400, 1005), (1400, 1702, 1703, 1401), (1703, 1704, 1402, 1401), (1405, 1403, 1310, 1636), (1009, 1405, 1705, 1406), (1406, 1705, 1706, 1407), (1010, 1407, 1707, 1408), (1408, 1637, 1309, 1011), (1016, 1412, 1708, 1409), (1409, 1708, 1410, 1012), (1413, 1305, 1017), (1414, 1019, 1303, 1635), (1415, 1414, 1709, 1710), (1415, 1710, 1711, 1416), (1416, 1711, 1712, 1417), (1712, 1713, 1418, 1417), (1023, 1301, 1633, 1419), (1419, 1714, 1715, 1420), (1420, 1715, 1716, 1421), (1716, 1717, 1422, 1421), (1634, 1632, 1025, 1422), (1424, 1026, 1423, 1425), (1028, 1425, 1718, 1426), (1426, 1718, 1427, 1029), (1034, 1428, 1719, 1429), (1429, 1719, 1720, 1430), (1035, 1430, 1721, 1431), (1431, 1631, 1297, 1036), (1038, 1295, 1722, 1432), (1432, 1723, 1433, 1039), (1433, 1724, 1725, 1434), (1434, 1725, 1435, 1040), (1043, 1293, 1626, 1436), (1436, 1726, 1727, 1437), (1437, 1727, 1728, 1438), (1438, 1625, 1290, 1045), (1046, 1618, 1439), (1440, 1619, 1620, 1441), (1441, 1620, 1285, 1048), (1051, 1442, 1729, 1443), (1443, 1729, 1619, 1440), (1053, 1288, 1622, 1444), (1444, 1730, 1445, 1054), (1445, 1731, 1732, 1446), (1446, 1732, 1447, 1055), (1623, 1287, 1448, 1447), (1451, 1450, 1733, 1734), (1451, 1734, 1735, 1452), (1059, 1452, 1736, 1453), (1062, 1455, 1737, 1456), (1456, 1737, 1738, 1457), (1063, 1457, 1739, 1458), (1458, 1614, 1273, 1064), (1273, 1612, 1459, 1064), (1459, 1612, 1271, 1066), (1066, 1271, 1611, 1461), (1461, 1740, 1462, 1067), (1462, 1609, 1610, 1463), (1463, 1610, 1270, 1068), (1464, 1070, 1267), (1466, 1465, 1741, 1742), (1466, 1742, 1743, 1467), (1467, 1743, 1744, 1468), (1468, 1608, 1265, 1073), (1074, 1469, 1745, 1470), (1470, 1745, 1471, 1075), (1471, 1473, 1077, 1472), (1475, 1084, 1081, 1087), (1088, 1477, 1746, 1478), (1478, 1746, 1747, 1479), (1479, 1747, 1481, 1480), (1747, 1482, 1092, 1481), (1484, 1483, 1748, 1749), (1484, 1749, 1750, 1485), (1485, 1750, 1751, 1486), (1751, 1752, 1487, 1486), (1489, 1101, 1488, 1492), (1104, 1492, 1753, 1490), (1490, 1753, 1491, 1102), (1605, 1493, 1105), (1494, 1754, 1755, 1495), (1495, 1756, 1249, 1108), (1496, 1757, 1497, 1109), (1497, 1604, 1499, 1498), (1604, 1252, 1111, 1499), (1500, 1112, 1602, 1758), (1501, 1500, 1759, 1760), (1501, 1760, 1754, 1494), (1116, 1502, 1761, 1504), (1117, 1505, 1762, 1503), (1504, 1761, 1599, 1505), (1508, 1124, 1507, 1509), (1126, 1509, 1763, 1510), (1510, 1763, 1511, 1127), (1130, 1241, 1596, 1512), (1512, 1764, 1513, 1131), (1513, 1765, 1766, 1514), (1514, 1766, 1515, 1132), (1134, 1517, 1519, 1518), (1519, 1767, 1592, 1136), (1522, 1138, 1521, 1523), (1140, 1523, 1768, 1524), (1524, 1768, 1525, 1141), (1144, 1233, 1591, 1526), (1526, 1769, 1770, 1527), (1527, 1770, 1771, 1528), (1528, 1590, 1230, 778), (1146, 1229, 1529), (1530, 1772, 1773, 1531), (1531, 1773, 1774, 1532), (1530, 1533, 1775, 1772), (1534, 1225, 1227, 1676, 1776), (1152, 1534, 1777, 1535), (1535, 1777, 1778, 1536), (1153, 1536, 1779, 1537), (1779, 1780, 1538, 1537), (1776, 1676, 1154, 1538), (1540, 1155, 1539, 1781), (1541, 1540, 1781, 1542), (1545, 1782, 1543, 1160), (1542, 1781, 1782, 1545), (1546, 1783, 1784, 1547), (1547, 1675, 1365, 1162), (794, 1364, 1673, 1548), (1548, 1785, 1783, 1546), (1544, 1672, 1163), (1166, 1549, 1786, 1550), (1550, 1786, 1551, 1167), (1551, 1553, 1169, 1552), (1171, 1670, 1554, 1173), (1554, 1787, 1788, 1555), (1555, 1671, 1358, 1174), (1177, 1557, 1789, 1558), (1558, 1789, 1665, 1559), (1559, 1665, 1561, 1560), (1562, 1181, 1352, 1664), (1563, 1562, 1790, 1791), (1563, 1791, 1792, 1564), (1564, 1792, 1793, 1565), (1793, 1794, 1566, 1565), (1189, 1568, 1795, 1569), (1569, 1795, 1570, 1190), (1570, 1572, 1192, 1571), (1574, 1573, 1796, 1797), (1574, 1797, 1798, 1575), (1575, 1798, 1799, 1576), (1799, 1800, 1577, 1576), (1663, 1662, 1195, 1577), (1578, 1196, 1346, 1580), (1199, 1580, 1660, 1579), (1579, 1660, 1347, 1197), (1581, 1343, 1201), (827, 1342, 1659, 1582), (1582, 1801, 1802, 1583), (1202, 1583, 1656, 1208), (1584, 1204, 1338, 1585), (1586, 1210, 1214, 1212), (1774, 1803, 1587, 1532), (1804, 1588, 1587, 1803), (1368, 1676, 1227), (1775, 1533, 1588, 1804), (1805, 1589, 1590, 1806), (1807, 1591, 1589, 1805), (1523, 1521, 1525, 1768), (1808, 1809, 1593, 1592), (1810, 1594, 1593, 1809), (1811, 1595, 1594, 1810), (1517, 1237, 1595, 1812), (1239, 1516, 1598), (1813, 1596, 1597, 1765), (1765, 1597, 1515, 1766), (1509, 1507, 1511, 1763), (1505, 1599, 1600, 1762), (1761, 1502, 1246, 1599), (1762, 1600, 1247, 1503), (1758, 1602, 1814, 1250, 1248, 1249, 1756), (1602, 1601, 1814), (1757, 1603, 1604, 1497), (1496, 1251, 1603, 1757), (1492, 1488, 1491, 1753), (1815, 1606, 1487, 1752), (1748, 1483, 1606, 1815), (1746, 1477, 1482, 1747), (1745, 1469, 1473, 1471), (1741, 1465, 1607, 1816), (1816, 1607, 1608, 1817), (1818, 1611, 1269, 1609), (1738, 1613, 1614, 1819), (1820, 1616, 1617, 1821), (1736, 1617, 1276, 1453), (1733, 1450, 1616, 1820), (1737, 1455, 1613, 1738), (1729, 1442, 1284, 1619), (1286, 1448, 1621), (1822, 1622, 1623, 1731), (1823, 1624, 1625, 1824), (1825, 1626, 1624, 1823), (1724, 1627, 1435, 1725), (1722, 1295, 1628, 1627), (1628, 1294, 1629), (1720, 1630, 1631, 1826), (1719, 1428, 1630, 1720), (1425, 1423, 1427, 1718), (1827, 1633, 1634, 1828), (1829, 1635, 1418, 1713), (1412, 1308, 1410, 1708), (1706, 1636, 1637, 1830), (1638, 1403, 1311), (1831, 1639, 1640, 1832), (1398, 1314, 1639, 1701), (1832, 1640, 1402, 1704), (1699, 1641, 1397, 1700), (1696, 1642, 1643, 1833), (1695, 1388, 1642, 1696), (1834, 1644, 1641, 1699), (1646, 1326, 1385, 1694), (1691, 1645, 1646, 1692), (1382, 1325, 1645, 1691), (1686, 1647, 1328, 1690), (1327, 1647, 1685), (1835, 1649, 1650, 1836), (1837, 1651, 1649, 1835), (1653, 1335, 1374), (1677, 1370, 1652, 1838), (1838, 1652, 1654, 1681), (1839, 1840, 1657, 1656), (1841, 1658, 1657, 1840), (1842, 1659, 1658, 1841), (1661, 1662, 1348), (1795, 1568, 1572, 1570), (1796, 1573, 1663, 1843), (1844, 1664, 1566, 1794), (1789, 1557, 1354, 1665), (1556, 1667, 1666), (1845, 1668, 1669, 1846), (1670, 1668, 1845, 1847), (1846, 1669, 1671, 1848), (1786, 1549, 1553, 1551), (1849, 1673, 1674, 1850), (1850, 1674, 1675, 1851), (1781, 1539, 1543, 1782), (1371, 1677, 1852, 1678), (1678, 1852, 1853, 1679), (1679, 1853, 1854, 1680), (1680, 1854, 1681, 1373), (1682, 1835, 1836, 1683), (1683, 1836, 1650, 1376), (1377, 1651, 1837, 1684), (1684, 1837, 1835, 1682), (1687, 1378, 1686, 1688), (1380, 1688, 1855, 1689), (1689, 1855, 1690, 1381), (1692, 1646, 1694, 1693), (1390, 1696, 1833, 1697), (1697, 1833, 1643, 1391), (1394, 1644, 1834, 1698), (1698, 1834, 1699, 1395), (1701, 1856, 1702, 1400), (1702, 1832, 1704, 1703), (1705, 1405, 1636, 1706), (1407, 1706, 1830, 1707), (1707, 1830, 1637, 1408), (1709, 1414, 1635, 1829), (1710, 1709, 1829, 1711), (1711, 1829, 1713, 1712), (1419, 1633, 1827, 1714), (1714, 1827, 1828, 1715), (1715, 1828, 1717, 1716), (1828, 1634, 1422, 1717), (1430, 1720, 1826, 1721), (1721, 1826, 1631, 1431), (1432, 1722, 1857, 1723), (1723, 1857, 1724, 1433), (1436, 1626, 1825, 1726), (1726, 1825, 1823, 1727), (1727, 1823, 1824, 1728), (1728, 1824, 1625, 1438), (1444, 1622, 1822, 1730), (1730, 1822, 1731, 1445), (1731, 1623, 1447, 1732), (1734, 1733, 1820, 1735), (1452, 1735, 1858, 1736), (1457, 1738, 1819, 1739), (1739, 1819, 1614, 1458), (1461, 1611, 1818, 1740), (1740, 1818, 1609, 1462), (1742, 1741, 1816, 1743), (1743, 1816, 1817, 1744), (1744, 1817, 1608, 1468), (1749, 1748, 1815, 1750), (1750, 1815, 1752, 1751), (1754, 1859, 1860, 1755), (1755, 1860, 1756, 1495), (1759, 1500, 1758, 1859), (1760, 1759, 1859, 1754), (1512, 1596, 1813, 1764), (1764, 1813, 1765, 1513), (1517, 1812, 1767, 1519), (1767, 1861, 1808, 1592), (1526, 1591, 1807, 1769), (1769, 1807, 1805, 1770), (1770, 1805, 1806, 1771), (1771, 1806, 1590, 1528), (1772, 1775, 1804, 1773), (1773, 1804, 1803, 1774), (1777, 1534, 1776, 1778), (1536, 1778, 1780, 1779), (1778, 1776, 1538, 1780), (1783, 1850, 1851, 1784), (1784, 1851, 1675, 1547), (1548, 1673, 1849, 1785), (1785, 1849, 1850, 1783), (1670, 1847, 1787, 1554), (1787, 1846, 1848, 1788), (1788, 1848, 1671, 1555), (1790, 1562, 1664, 1844), (1791, 1790, 1844, 1792), (1792, 1844, 1794, 1793), (1797, 1796, 1843, 1798), (1798, 1843, 1800, 1799), (1843, 1663, 1577, 1800), (1582, 1659, 1842, 1801), (1801, 1842, 1841, 1802), (1583, 1802, 1839, 1656), (1861, 1810, 1809, 1808), (1862, 1811, 1810, 1861), (1812, 1595, 1811, 1862), (1859, 1758, 1756, 1860), (1735, 1820, 1821, 1858), (1858, 1821, 1617, 1736), (1857, 1722, 1627, 1724), (1856, 1831, 1832, 1702), (1701, 1639, 1831, 1856), (1688, 1686, 1690, 1855), (1852, 1677, 1838, 1853), (1853, 1838, 1681, 1854), (1802, 1841, 1840, 1839), (1847, 1845, 1846, 1787), (1812, 1862, 1861, 1767), (186, 185, 257, 256), (187, 186, 256, 255), (185, 184, 258, 257), (188, 187, 255, 254), (184, 183, 259, 258), (189, 188, 254, 253), (183, 182, 260, 259), (190, 189, 253, 252), (182, 181, 397, 261, 260), (191, 190, 252, 246, 249), (181, 180, 365, 398, 397), (192, 191, 249, 248), (365, 364, 399, 398), (367, 193, 192, 248, 247), (364, 363, 529, 532, 393, 392, 399), (537, 530, 366, 367, 247, 241, 245), (532, 531, 394, 393), (538, 537, 245, 244), (531, 368, 370, 395, 394), (196, 195, 372, 538, 244, 243), (370, 208, 207, 396, 395), (197, 196, 243, 242), (207, 206, 231, 230, 396), (198, 197, 242, 240, 239), (206, 205, 232, 231), (199, 198, 239, 238), (205, 204, 233, 232), (200, 199, 238, 237), (204, 203, 234, 233), (201, 200, 237, 236), (203, 202, 235, 234), (202, 201, 236, 235), (85, 84, 150, 149), (86, 85, 149, 148), (84, 83, 151, 150), (87, 86, 148, 147), (83, 82, 152, 151), (88, 87, 147, 146), (82, 81, 153, 152), (89, 88, 146, 145), (81, 80, 283, 154, 153), (92, 90, 89, 145, 144), (283, 282, 155, 154), (93, 92, 144, 143), (282, 281, 156, 155), (94, 93, 143, 142), (281, 280, 463, 323, 157, 156), (95, 94, 142, 141, 326, 467), (280, 286, 459, 458, 463), (97, 91, 95, 467, 461, 460), (286, 285, 321, 320, 459), (98, 97, 460, 322, 139, 138), (285, 284, 127, 126, 321), (99, 98, 138, 137), (284, 111, 110, 128, 127), (102, 96, 99, 137, 136), (110, 109, 129, 128), (103, 102, 136, 135), (109, 108, 130, 129), (104, 103, 135, 134), (108, 107, 131, 130), (105, 104, 134, 133), (107, 106, 132, 131), (106, 105, 133, 132)])
me_gear_001.use_remesh_preserve_volume = False
me_gear_001.use_remesh_preserve_attributes = False
me_gear_001.use_mirror_vertex_groups = False
me_gear_001.update()

# ---- objects
ob_gear_001 = bpy.data.objects.new('Gear.001', me_gear_001)
ob_lamp = bpy.data.objects.new('Lamp', light_lamp)
ob_camera = bpy.data.objects.new('Camera', cam_camera)

# ---- transforms, parenting, visibility, modifiers, constraints
ob_gear_001.location = (0.0, 0.0, 0.0)
ob_gear_001.scale = (10.0, 10.0, 25.0)
ob_gear_001.lineart.crease_threshold = 0.0
_vg = ob_gear_001.vertex_groups.new(name='Tips')
_vg = ob_gear_001.vertex_groups.new(name='Valleys')
ob_lamp.location = (4.076, 1.005, 5.904)
ob_lamp.rotation_euler = (0.6503, 0.05522, 1.866)
ob_lamp.lock_rotations_4d = False
ob_lamp.empty_display_type = 'ARROWS'
ob_lamp.color = (0.0, 0.0, 0.0, 0.0)
ob_lamp.lineart.crease_threshold = 0.0
ob_camera.location = (7.481, -6.508, 5.344)
ob_camera.rotation_euler = (1.109, 0.01082, 0.8149)
ob_camera.lock_rotations_4d = False
ob_camera.empty_display_type = 'ARROWS'
ob_camera.color = (0.0, 0.0, 0.0, 0.0)
ob_camera.display_type = 'WIRE'
ob_camera.lineart.crease_threshold = 0.0

# ---- collection membership
col_collection_1.objects.link(ob_gear_001)
col_collection_1.objects.link(ob_lamp)
col_collection_1.objects.link(ob_camera)

# ---- scene / render settings (as saved in the file)
scene.camera = ob_camera
scene.frame_start = 1; scene.frame_end = 250; scene.frame_set(1)
scene.render.engine = 'BLENDER_EEVEE_NEXT'
scene.render.resolution_percentage = 50
scene.render.dither_intensity = 0.0
scene.cycles.use_denoising = False
scene.cycles.samples = 10
scene.cycles.sampling_pattern = 'TABULATED_SOBOL'
scene.cycles.light_sampling_threshold = 0.0
scene.cycles.use_adaptive_sampling = False
scene.cycles.use_light_tree = False
scene.cycles.blur_glossy = 0.0
scene.cycles.pixel_filter_type = 'GAUSSIAN'
scene.cycles.sample_clamp_indirect = 0.0
scene.view_settings.view_transform = 'Standard'
bpy.context.view_layer.update()
